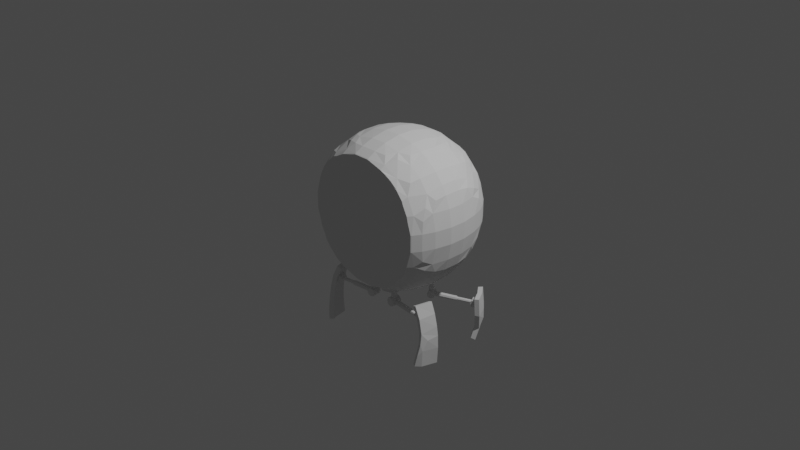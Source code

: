# Source: RobotLegAttempt1.blend  (saved by Blender 2.93.20; exported with 4.5.12 LTS)
import bpy
from mathutils import Matrix  # noqa: F401  (used for matrix-valued properties, if any)

bpy.ops.wm.read_factory_settings(use_empty=True)
scene = bpy.context.scene
scene.name = 'Scene'

# ---- collections
col_collection = bpy.data.collections.new('Collection'); scene.collection.children.link(col_collection)

# ---- world
world_world = bpy.data.worlds.new('World'); scene.world = world_world
world_world.use_nodes = True; world_world.node_tree.nodes.clear()
_N = world_world.node_tree.nodes; _L = world_world.node_tree.links
n0 = _N.new('ShaderNodeOutputWorld'); n0.name = 'World Output'; n0.location = (300, 300)
n1 = _N.new('ShaderNodeBackground'); n1.name = 'Background'; n1.location = (10, 300)
n1.inputs[0].default_value = (0.05088, 0.05088, 0.05088, 1.0)
_L.new(n1.outputs[0], n0.inputs[0])
n0.is_active_output = True
world_world.color = (0.05088, 0.05088, 0.05088)
world_world.use_sun_shadow = False
world_world.sun_shadow_jitter_overblur = 0.0

# ---- cameras
cam_camera = bpy.data.cameras.new('Camera')
cam_camera.clip_end = 100.0
cam_camera.ortho_scale = 7.314

# ---- lights
light_light = bpy.data.lights.new('Light', 'POINT')
light_light.transmission_factor = 0.0
light_light.energy = 1000.0
light_light.shadow_soft_size = 0.1
light_light.shadow_maximum_resolution = 0.006
light_light.use_absolute_resolution = True

# ---- meshes
me_cube_002 = bpy.data.meshes.new('Cube.002')
me_cube_002.from_pydata([(-1.0, -1.0, -1.0), (-1.0, -1.0, 1.0), (-1.0, 1.0, -1.0), (-1.0, 1.0, 1.0), (1.0, -1.0, -1.0), (1.0, -1.0, 1.0), (1.0, 1.0, -1.0), (1.0, 1.0, 1.0)], [], [(0, 1, 3, 2), (2, 3, 7, 6), (6, 7, 5, 4), (4, 5, 1, 0), (2, 6, 4, 0), (7, 3, 1, 5)])
_uv = me_cube_002.uv_layers.new(name='UVMap')
_uv.uv.foreach_set('vector', [0.375, 0.0, 0.625, 0.0, 0.625, 0.25, 0.375, 0.25, 0.375, 0.25, 0.625, 0.25, 0.625, 0.5, 0.375, 0.5, 0.375, 0.5, 0.625, 0.5, 0.625, 0.75, 0.375, 0.75, 0.375, 0.75, 0.625, 0.75, 0.625, 1.0, 0.375, 1.0, 0.125, 0.5, 0.375, 0.5, 0.375, 0.75, 0.125, 0.75, 0.625, 0.5, 0.875, 0.5, 0.875, 0.75, 0.625, 0.75])
me_cube_002.use_remesh_fix_poles = True
me_cube_002.use_remesh_preserve_attributes = False
me_cube_002.update()
me_cube_003 = bpy.data.meshes.new('Cube.003')
me_cube_003.from_pydata([(-0.7304, -0.3797, -0.07169), (-0.7405, -0.3991, 0.05084), (-0.7304, -0.2125, -0.2389), (-0.7496, -0.2715, -0.1307), (-0.7877, -0.27, 0.05084), (-0.7405, -0.09, -0.2583), (-0.7877, -0.09, -0.1292), (-0.8228, -0.09, 0.05084), (-0.5492, -0.3732, -0.4084), (-0.581, -0.4399, -0.2991), (-0.668, -0.4438, -0.1307), (-0.6876, -0.4891, 0.05084), (-0.5726, -0.27, -0.4317), (-0.668, -0.2715, -0.303), (-0.71, -0.3325, -0.1917), (-0.5976, -0.09, -0.4567), (-0.6876, -0.09, -0.3483), (-0.4399, -0.4399, -0.4402), (-0.4932, -0.4932, -0.3524), (-0.3797, -0.2125, -0.5896), (-0.4438, -0.2715, -0.5272), (-0.3991, -0.09, -0.5997), (-0.4891, -0.09, -0.5467), (-0.2125, -0.3797, -0.5896), (-0.2715, -0.4438, -0.5272), (-0.2715, -0.2715, -0.6088), (-0.3325, -0.3325, -0.5691), (-0.09, -0.3991, -0.5997), (-0.09, -0.4891, -0.5467), (-0.7405, -0.3991, 0.2308), (-0.7304, -0.3797, 0.3534), (-0.7877, -0.27, 0.2308), (-0.7496, -0.2715, 0.4124), (-0.7304, -0.2125, 0.5206), (-0.8228, -0.09, 0.2308), (-0.7877, -0.09, 0.4108), (-0.7405, -0.09, 0.5399), (-0.6876, -0.4891, 0.2308), (-0.668, -0.4438, 0.4124), (-0.581, -0.4399, 0.5808), (-0.5492, -0.3732, 0.6901), (-0.71, -0.3325, 0.4734), (-0.668, -0.2715, 0.5847), (-0.5726, -0.27, 0.7134), (-0.6876, -0.09, 0.6299), (-0.5976, -0.09, 0.7384), (-0.4932, -0.4932, 0.6341), (-0.4399, -0.4399, 0.7219), (-0.4438, -0.2715, 0.8089), (-0.3797, -0.2125, 0.8712), (-0.4891, -0.09, 0.8284), (-0.3991, -0.09, 0.8813), (-0.2715, -0.4438, 0.8089), (-0.2125, -0.3797, 0.8712), (-0.3325, -0.3325, 0.8508), (-0.2715, -0.2715, 0.8905), (-0.27, -0.09, 0.9285), (-0.09, -0.4891, 0.8284), (-0.09, -0.3991, 0.8813), (-0.09, -0.27, 0.9285), (-0.09, -0.09, 0.9637), (-0.7405, 0.09, -0.2583), (-0.7877, 0.09, -0.1292), (-0.8228, 0.09, 0.05084), (-0.7304, 0.2125, -0.2389), (-0.7496, 0.2715, -0.1307), (-0.7877, 0.27, 0.05084), (-0.7304, 0.3797, -0.0717), (-0.7405, 0.3991, 0.05084), (-0.5976, 0.09, -0.4567), (-0.6876, 0.09, -0.3483), (-0.5726, 0.27, -0.4317), (-0.668, 0.2715, -0.303), (-0.71, 0.3325, -0.1917), (-0.5492, 0.3732, -0.4084), (-0.581, 0.4399, -0.2991), (-0.668, 0.4438, -0.1307), (-0.6876, 0.4891, 0.05084), (-0.5492, 0.5492, -0.2324), (-0.5726, 0.5726, -0.1292), (-0.5976, 0.5976, 0.05084), (-0.3991, 0.09, -0.5997), (-0.4891, 0.09, -0.5467), (-0.3797, 0.2125, -0.5896), (-0.4438, 0.2715, -0.5272), (-0.4399, 0.4399, -0.4402), (-0.4932, 0.4932, -0.3524), (-0.3732, 0.5492, -0.4084), (-0.4399, 0.581, -0.2991), (-0.4438, 0.668, -0.1307), (-0.4891, 0.6876, 0.05084), (-0.3797, 0.7304, -0.07169), (-0.3991, 0.7405, 0.05084), (-0.2715, 0.2715, -0.6088), (-0.3325, 0.3325, -0.5691), (-0.2125, 0.3797, -0.5896), (-0.2715, 0.4438, -0.5272), (-0.27, 0.5726, -0.4317), (-0.2715, 0.668, -0.303), (-0.3325, 0.71, -0.1917), (-0.2125, 0.7304, -0.2389), (-0.2715, 0.7496, -0.1307), (-0.27, 0.7877, 0.05084), (-0.09, 0.3991, -0.5997), (-0.09, 0.4891, -0.5467), (-0.09, 0.5976, -0.4567), (-0.09, 0.6876, -0.3483), (-0.09, 0.7405, -0.2583), (-0.09, 0.7877, -0.1292), (-0.09, 0.8228, 0.05084), (-0.8228, 0.09, 0.2308), (-0.7877, 0.09, 0.4108), (-0.7405, 0.09, 0.5399), (-0.7877, 0.27, 0.2308), (-0.7496, 0.2715, 0.4124), (-0.7304, 0.2125, 0.5206), (-0.7405, 0.3991, 0.2308), (-0.7304, 0.3797, 0.3534), (-0.6876, 0.09, 0.6299), (-0.5976, 0.09, 0.7384), (-0.71, 0.3325, 0.4734), (-0.668, 0.2715, 0.5847), (-0.5726, 0.27, 0.7134), (-0.6876, 0.4891, 0.2308), (-0.668, 0.4438, 0.4124), (-0.581, 0.4399, 0.5808), (-0.5492, 0.3732, 0.6901), (-0.5976, 0.5976, 0.2308), (-0.5726, 0.5726, 0.4108), (-0.5492, 0.5492, 0.5141), (-0.4891, 0.09, 0.8284), (-0.3991, 0.09, 0.8813), (-0.4438, 0.2715, 0.8089), (-0.3797, 0.2125, 0.8712), (-0.4932, 0.4932, 0.6341), (-0.4399, 0.4399, 0.7219), (-0.4891, 0.6876, 0.2308), (-0.4438, 0.668, 0.4124), (-0.4399, 0.581, 0.5808), (-0.3732, 0.5492, 0.6901), (-0.3991, 0.7405, 0.2308), (-0.3797, 0.7304, 0.3534), (-0.27, 0.09, 0.9285), (-0.3325, 0.3325, 0.8508), (-0.2715, 0.2715, 0.8905), (-0.2715, 0.4438, 0.8089), (-0.2125, 0.3797, 0.8712), (-0.3325, 0.71, 0.4734), (-0.2715, 0.668, 0.5847), (-0.27, 0.5726, 0.7134), (-0.27, 0.7877, 0.2308), (-0.2715, 0.7496, 0.4124), (-0.2125, 0.7304, 0.5206), (-0.09, 0.09, 0.9637), (-0.09, 0.27, 0.9285), (-0.09, 0.4891, 0.8284), (-0.09, 0.3991, 0.8813), (-0.09, 0.6876, 0.6299), (-0.09, 0.5976, 0.7384), (-0.09, 0.8228, 0.2308), (-0.09, 0.7877, 0.4108), (-0.09, 0.7405, 0.5399), (0.09, -0.3991, -0.5997), (0.09, -0.4891, -0.5467), (0.2125, -0.3797, -0.5896), (0.2715, -0.4438, -0.5272), (0.2715, -0.2715, -0.6088), (0.3325, -0.3325, -0.5691), (0.4399, -0.4399, -0.4402), (0.4932, -0.4932, -0.3524), (0.3797, -0.2125, -0.5896), (0.4438, -0.2715, -0.5272), (0.3991, -0.09, -0.5997), (0.4891, -0.09, -0.5467), (0.5492, -0.3732, -0.4084), (0.581, -0.4399, -0.2991), (0.668, -0.4438, -0.1307), (0.6876, -0.4891, 0.05084), (0.5726, -0.27, -0.4317), (0.668, -0.2715, -0.303), (0.71, -0.3325, -0.1917), (0.5976, -0.09, -0.4567), (0.6876, -0.09, -0.3483), (0.7304, -0.3797, -0.0717), (0.7405, -0.3991, 0.05084), (0.7304, -0.2125, -0.2389), (0.7496, -0.2715, -0.1307), (0.7877, -0.27, 0.05084), (0.7405, -0.09, -0.2583), (0.7877, -0.09, -0.1292), (0.8228, -0.09, 0.05084), (0.09, -0.4891, 0.8284), (0.09, -0.3991, 0.8813), (0.09, -0.27, 0.9285), (0.09, -0.09, 0.9637), (0.2715, -0.4438, 0.8089), (0.2125, -0.3797, 0.8712), (0.3325, -0.3325, 0.8508), (0.2715, -0.2715, 0.8905), (0.27, -0.09, 0.9285), (0.4932, -0.4932, 0.6341), (0.4399, -0.4399, 0.7219), (0.4438, -0.2715, 0.8089), (0.3797, -0.2125, 0.8712), (0.4891, -0.09, 0.8284), (0.3991, -0.09, 0.8813), (0.6876, -0.4891, 0.2308), (0.668, -0.4438, 0.4124), (0.581, -0.4399, 0.5808), (0.5492, -0.3732, 0.6901), (0.71, -0.3325, 0.4734), (0.668, -0.2715, 0.5847), (0.5726, -0.27, 0.7134), (0.6876, -0.09, 0.6299), (0.5976, -0.09, 0.7384), (0.7405, -0.3991, 0.2308), (0.7304, -0.3797, 0.3534), (0.7877, -0.27, 0.2308), (0.7496, -0.2715, 0.4124), (0.7304, -0.2125, 0.5206), (0.8228, -0.09, 0.2308), (0.7877, -0.09, 0.4108), (0.7405, -0.09, 0.5399), (0.09, 0.3991, -0.5997), (0.09, 0.4891, -0.5467), (0.09, 0.5976, -0.4567), (0.09, 0.6876, -0.3483), (0.09, 0.7405, -0.2583), (0.09, 0.7877, -0.1292), (0.09, 0.8228, 0.05084), (0.2715, 0.2715, -0.6088), (0.3325, 0.3325, -0.5691), (0.2125, 0.3797, -0.5896), (0.2715, 0.4438, -0.5272), (0.27, 0.5726, -0.4317), (0.2715, 0.668, -0.303), (0.3325, 0.71, -0.1917), (0.2125, 0.7304, -0.2389), (0.2715, 0.7496, -0.1307), (0.27, 0.7877, 0.05084), (0.3991, 0.09, -0.5997), (0.4891, 0.09, -0.5467), (0.3797, 0.2125, -0.5896), (0.4438, 0.2715, -0.5272), (0.4399, 0.4399, -0.4402), (0.4932, 0.4932, -0.3524), (0.3732, 0.5492, -0.4084), (0.4399, 0.581, -0.2991), (0.4438, 0.668, -0.1307), (0.4891, 0.6876, 0.05084), (0.3797, 0.7304, -0.0717), (0.3991, 0.7405, 0.05084), (0.5976, 0.09, -0.4567), (0.6876, 0.09, -0.3483), (0.5726, 0.27, -0.4317), (0.668, 0.2715, -0.303), (0.71, 0.3325, -0.1917), (0.5492, 0.3732, -0.4084), (0.581, 0.4399, -0.2991), (0.668, 0.4438, -0.1307), (0.6876, 0.4891, 0.05084), (0.5492, 0.5492, -0.2324), (0.5726, 0.5726, -0.1292), (0.5976, 0.5976, 0.05084), (0.7405, 0.09, -0.2583), (0.7877, 0.09, -0.1292), (0.8228, 0.09, 0.05084), (0.7304, 0.2125, -0.2389), (0.7496, 0.2715, -0.1307), (0.7877, 0.27, 0.05084), (0.7304, 0.3797, -0.07169), (0.7405, 0.3991, 0.05084), (0.09, 0.09, 0.9637), (0.09, 0.27, 0.9285), (0.09, 0.4891, 0.8284), (0.09, 0.3991, 0.8813), (0.09, 0.6876, 0.6299), (0.09, 0.5976, 0.7384), (0.09, 0.8228, 0.2308), (0.09, 0.7877, 0.4108), (0.09, 0.7405, 0.5399), (0.27, 0.09, 0.9285), (0.3325, 0.3325, 0.8508), (0.2715, 0.2715, 0.8905), (0.2715, 0.4438, 0.8089), (0.2125, 0.3797, 0.8712), (0.3325, 0.71, 0.4734), (0.2715, 0.668, 0.5847), (0.27, 0.5726, 0.7134), (0.27, 0.7877, 0.2308), (0.2715, 0.7496, 0.4124), (0.2125, 0.7304, 0.5206), (0.4891, 0.09, 0.8284), (0.3991, 0.09, 0.8813), (0.4438, 0.2715, 0.8089), (0.3797, 0.2125, 0.8712), (0.4932, 0.4932, 0.6341), (0.4399, 0.4399, 0.7219), (0.4891, 0.6876, 0.2308), (0.4438, 0.668, 0.4124), (0.4399, 0.581, 0.5808), (0.3732, 0.5492, 0.6901), (0.3991, 0.7405, 0.2308), (0.3797, 0.7304, 0.3534), (0.6876, 0.09, 0.6299), (0.5976, 0.09, 0.7384), (0.71, 0.3325, 0.4734), (0.668, 0.2715, 0.5847), (0.5726, 0.27, 0.7134), (0.6876, 0.4891, 0.2308), (0.668, 0.4438, 0.4124), (0.581, 0.4399, 0.5808), (0.5492, 0.3732, 0.6901), (0.5976, 0.5976, 0.2308), (0.5726, 0.5726, 0.4108), (0.5492, 0.5492, 0.5141), (0.8228, 0.09, 0.2308), (0.7877, 0.09, 0.4108), (0.7405, 0.09, 0.5399), (0.7877, 0.27, 0.2308), (0.7496, 0.2715, 0.4124), (0.7304, 0.2125, 0.5206), (0.7405, 0.3991, 0.2308), (0.7304, 0.3797, 0.3534), (-0.5774, -0.4962, -0.227), (-0.5647, -0.4962, -0.2648), (0.2097, -0.4962, -0.5032), (0.09, -0.4962, -0.5408), (-0.6292, -0.4962, -0.1301), (0.3679, -0.4962, -0.4366), (0.4056, -0.4962, -0.4238), (-0.644, -0.4962, -0.06887), (0.2709, -0.4962, -0.4884), (-0.6817, -0.4962, 0.05084), (0.4914, -0.4962, -0.3506), (0.4869, -0.4962, -0.3553), (-0.4399, -0.4962, -0.384), (-0.4056, -0.4962, -0.4238), (-0.4914, -0.4962, -0.3506), (0.5248, -0.4962, -0.2991), (0.5647, -0.4962, -0.2648), (-0.4962, -0.4962, -0.346), (0.6292, -0.4962, -0.1301), (0.609, -0.4962, -0.1812), (-0.322, -0.4962, -0.4682), (-0.2709, -0.4962, -0.4884), (0.6817, -0.4962, 0.05084), (0.6778, -0.4962, 0.03557), (-0.1053, -0.4962, -0.537), (-0.09, -0.4962, -0.5409), (-0.09, -0.4962, 0.8225), (0.09, -0.4962, 0.8225), (-0.6817, -0.4962, 0.2308), (-0.6778, -0.4962, 0.2461), (0.1053, -0.4962, 0.8186), (-0.6292, -0.4962, 0.4117), (0.2709, -0.4962, 0.77), (-0.609, -0.4962, 0.4629), (0.4056, -0.4962, 0.7055), (0.4399, -0.4962, 0.6656), (-0.5647, -0.4962, 0.5464), (0.4914, -0.4962, 0.6323), (-0.5248, -0.4962, 0.5808), (0.322, -0.4962, 0.7499), (-0.4914, -0.4962, 0.6323), (-0.4869, -0.4962, 0.637), (-0.4056, -0.4962, 0.7055), (0.6817, -0.4962, 0.2308), (-0.3679, -0.4962, 0.7183), (0.6292, -0.4962, 0.4117), (0.644, -0.4962, 0.3505), (-0.2709, -0.4962, 0.77), (-0.2097, -0.4962, 0.7849), (0.5647, -0.4962, 0.5464), (0.5774, -0.4962, 0.5087), (0.4962, -0.4962, 0.6277), (-0.27, 0.09, -0.5074), (-0.09, 0.09, -0.472), (0.09, -0.3991, -0.5551), (0.09, -0.27, -0.5074), (0.2125, -0.3797, -0.5652), (0.27, -0.09, -0.5074), (0.3991, -0.09, -0.5551), (0.09, -0.09, -0.472), (0.09, 0.09, -0.472), (0.09, 0.27, -0.5074), (0.27, 0.09, -0.5074), (-0.2715, -0.2715, -0.5458), (-0.27, -0.09, -0.5074), (-0.09, -0.27, -0.5074), (-0.2715, 0.2715, -0.5458), (-0.2125, 0.3797, -0.5652), (0.2715, 0.2715, -0.5458), (0.09, 0.3991, -0.5551), (0.3991, 0.09, -0.5551), (-0.09, 0.27, -0.5074), (0.2715, -0.2715, -0.5458), (0.2125, 0.3797, -0.5652), (0.3797, 0.2125, -0.5652), (-0.3797, -0.2125, -0.5652), (-0.3991, -0.09, -0.5551), (-0.09, -0.09, -0.472), (-0.09, 0.3991, -0.5551), (0.3797, -0.2125, -0.5652), (-0.09, -0.3991, -0.5551), (-0.3991, 0.09, -0.5551), (-0.3797, 0.2125, -0.5652), (-0.2125, -0.3797, -0.5652), (0.6525, -0.3398, -0.7672), (0.589, -0.3356, -0.6381), (0.6896, -0.1624, -0.7507), (0.6381, -0.1578, -0.6328), (0.7206, -0.2883, -0.998), (0.6881, -0.3446, -0.9184), (0.7419, -0.1672, -0.9825), (0.7258, -0.1657, -0.8809), (0.6782, -0.39, -1.158), (0.7063, -0.3462, -1.107), (0.6913, -0.3626, -1.037), (0.7466, -0.1676, -1.12), (0.6588, -0.4077, -1.278), (0.695, -0.3437, -1.292), (0.7336, -0.1664, -1.302), (0.6069, -0.3279, -0.7838), (0.5451, -0.3237, -0.659), (0.6441, -0.1506, -0.7675), (0.5942, -0.1459, -0.6536), (0.6728, -0.2745, -1.003), (0.6409, -0.3309, -0.9279), (0.6933, -0.1565, -0.9878), (0.6784, -0.1543, -0.8919), (0.6353, -0.3645, -1.156), (0.6604, -0.3264, -1.107), (0.6465, -0.3408, -1.041), (0.6978, -0.157, -1.118), (0.6155, -0.3829, -1.275), (0.6483, -0.3261, -1.288), (0.685, -0.1554, -1.299), (-0.1437, -0.2216, -0.7836), (-0.1462, -0.203, -0.7913), (-0.1472, -0.1953, -0.8101), (-0.1462, -0.203, -0.8288), (-0.1437, -0.2216, -0.8366), (-0.1412, -0.2401, -0.8288), (-0.1402, -0.2478, -0.8101), (-0.1412, -0.2401, -0.7913), (-0.4115, -0.257, -0.7836), (-0.4139, -0.2384, -0.7913), (-0.4149, -0.2307, -0.8101), (-0.4139, -0.2384, -0.8288), (-0.4115, -0.257, -0.8366), (-0.409, -0.2755, -0.8288), (-0.408, -0.2832, -0.8101), (-0.409, -0.2755, -0.7913), (-0.4115, -0.257, -0.791), (-0.4132, -0.2436, -0.7966), (-0.414, -0.238, -0.8101), (-0.4132, -0.2436, -0.8236), (-0.4115, -0.257, -0.8291), (-0.4097, -0.2703, -0.8236), (-0.409, -0.2759, -0.8101), (-0.4097, -0.2703, -0.7966), (-0.5761, -0.2787, -0.791), (-0.5779, -0.2654, -0.7966), (-0.5786, -0.2598, -0.8101), (-0.5779, -0.2654, -0.8236), (-0.5761, -0.2787, -0.8291), (-0.5744, -0.2921, -0.8236), (-0.5736, -0.2976, -0.8101), (-0.5744, -0.2921, -0.7966), (-0.1498, -0.1749, -0.7619), (-0.1165, -0.1705, -0.7759), (-0.1027, -0.1687, -0.8095), (-0.1165, -0.1705, -0.8431), (-0.1498, -0.1749, -0.857), (-0.1832, -0.1793, -0.8431), (-0.197, -0.1811, -0.8095), (-0.1832, -0.1793, -0.7759), (-0.137, -0.2725, -0.7619), (-0.1036, -0.268, -0.7759), (-0.08982, -0.2662, -0.8095), (-0.1036, -0.268, -0.8431), (-0.137, -0.2725, -0.857), (-0.1703, -0.2769, -0.8431), (-0.1841, -0.2787, -0.8095), (-0.1703, -0.2769, -0.7759), (-0.6087, -0.2401, -0.7663), (-0.5784, -0.2361, -0.7789), (-0.5658, -0.2344, -0.8095), (-0.5784, -0.2361, -0.84), (-0.6087, -0.2401, -0.8527), (-0.639, -0.2441, -0.84), (-0.6515, -0.2457, -0.8095), (-0.639, -0.2441, -0.7789), (-0.597, -0.3287, -0.7663), (-0.5667, -0.3247, -0.7789), (-0.5541, -0.3231, -0.8095), (-0.5667, -0.3247, -0.84), (-0.597, -0.3287, -0.8527), (-0.6272, -0.3327, -0.84), (-0.6398, -0.3344, -0.8095), (-0.6272, -0.3327, -0.7789), (-0.1473, -0.1939, -0.8095), (-0.1491, -0.1807, -0.3095), (-0.1252, -0.1998, -0.8095), (-0.1171, -0.1893, -0.3095), (-0.1137, -0.2197, -0.8095), (-0.1005, -0.2179, -0.3095), (-0.1196, -0.2419, -0.8095), (-0.1091, -0.2499, -0.3095), (-0.1395, -0.2533, -0.8095), (-0.1377, -0.2665, -0.3095), (-0.1617, -0.2474, -0.8095), (-0.1697, -0.258, -0.3095), (-0.1732, -0.2275, -0.8095), (-0.1863, -0.2293, -0.3095), (-0.1672, -0.2054, -0.8095), (-0.1778, -0.1973, -0.3095), (-0.149, -0.1816, -0.5595), (-0.1176, -0.19, -0.5595), (-0.1014, -0.2181, -0.5595), (-0.1098, -0.2494, -0.5595), (-0.1379, -0.2656, -0.5595), (-0.1692, -0.2572, -0.5595), (-0.1854, -0.2292, -0.5595), (-0.177, -0.1978, -0.5595), (-0.1252, -0.1998, -0.5899), (-0.1137, -0.2197, -0.5899), (-0.1196, -0.2419, -0.5899), (-0.1395, -0.2533, -0.5899), (-0.1617, -0.2474, -0.5899), (-0.1732, -0.2275, -0.5899), (-0.1672, -0.2054, -0.5899), (-0.1473, -0.1939, -0.5899), (-0.6314, -0.3669, -0.7672), (-0.568, -0.3601, -0.6381), (-0.6758, -0.1912, -0.7507), (-0.6245, -0.1845, -0.6328), (-0.7015, -0.3182, -0.998), (-0.6667, -0.3731, -0.9184), (-0.7278, -0.1981, -0.9825), (-0.7118, -0.196, -0.8809), (-0.655, -0.4181, -1.158), (-0.6848, -0.3755, -1.107), (-0.6692, -0.3913, -1.037), (-0.7325, -0.1987, -1.12), (-0.6348, -0.435, -1.278), (-0.6736, -0.3725, -1.292), (-0.7196, -0.197, -1.302), (-0.5863, -0.3532, -0.7838), (-0.5247, -0.3464, -0.659), (-0.6308, -0.1775, -0.7675), (-0.5811, -0.1707, -0.6536), (-0.6543, -0.3025, -1.003), (-0.6202, -0.3575, -0.9279), (-0.6797, -0.1855, -0.9878), (-0.6649, -0.1826, -0.8919), (-0.6131, -0.3909, -1.156), (-0.6398, -0.3538, -1.107), (-0.6253, -0.3677, -1.041), (-0.6842, -0.1862, -1.118), (-0.5926, -0.4084, -1.275), (-0.6277, -0.353, -1.288), (-0.6714, -0.184, -1.299), (0.1554, -0.2144, -0.7784), (0.157, -0.1957, -0.7862), (0.1577, -0.188, -0.8049), (0.157, -0.1957, -0.8236), (0.1554, -0.2144, -0.8314), (0.1537, -0.233, -0.8236), (0.153, -0.2407, -0.8049), (0.1537, -0.233, -0.7862), (0.4243, -0.2387, -0.7784), (0.426, -0.22, -0.7862), (0.4267, -0.2123, -0.8049), (0.426, -0.22, -0.8236), (0.4243, -0.2387, -0.8314), (0.4227, -0.2573, -0.8236), (0.422, -0.265, -0.8049), (0.4227, -0.2573, -0.7862), (0.4243, -0.2387, -0.7858), (0.4256, -0.2252, -0.7914), (0.4261, -0.2197, -0.8049), (0.4256, -0.2252, -0.8184), (0.4243, -0.2387, -0.824), (0.4231, -0.2521, -0.8184), (0.4226, -0.2577, -0.8049), (0.4231, -0.2521, -0.7914), (0.5898, -0.2536, -0.7858), (0.591, -0.2402, -0.7914), (0.5915, -0.2346, -0.8049), (0.591, -0.2402, -0.8184), (0.5898, -0.2536, -0.824), (0.5886, -0.267, -0.8184), (0.5881, -0.2726, -0.8049), (0.5886, -0.267, -0.7914), (0.1599, -0.1641, -0.7536), (0.1241, -0.1609, -0.7684), (0.1093, -0.1596, -0.8043), (0.1241, -0.1609, -0.8402), (0.1599, -0.1641, -0.8551), (0.1956, -0.1674, -0.8402), (0.2104, -0.1687, -0.8043), (0.1956, -0.1674, -0.7684), (0.1504, -0.2688, -0.7536), (0.1147, -0.2656, -0.7684), (0.09984, -0.2642, -0.8043), (0.1147, -0.2656, -0.8402), (0.1504, -0.2688, -0.8551), (0.1862, -0.272, -0.8402), (0.201, -0.2734, -0.8043), (0.1862, -0.272, -0.7684), (0.6207, -0.2136, -0.7611), (0.5903, -0.2109, -0.7738), (0.5776, -0.2097, -0.8043), (0.5903, -0.2109, -0.8349), (0.6207, -0.2136, -0.8475), (0.6511, -0.2164, -0.8349), (0.6637, -0.2175, -0.8043), (0.6511, -0.2164, -0.7738), (0.6126, -0.3027, -0.7611), (0.5822, -0.3, -0.7738), (0.5696, -0.2988, -0.8043), (0.5822, -0.3, -0.8349), (0.6126, -0.3027, -0.8475), (0.6431, -0.3055, -0.8349), (0.6557, -0.3066, -0.8043), (0.6431, -0.3055, -0.7738), (0.1578, -0.1865, -0.8043), (0.159, -0.1733, -0.3043), (0.1359, -0.1934, -0.8043), (0.1274, -0.1832, -0.3043), (0.1253, -0.2137, -0.8043), (0.112, -0.2125, -0.3043), (0.1321, -0.2356, -0.8043), (0.1219, -0.2441, -0.3043), (0.1524, -0.2463, -0.8043), (0.1512, -0.2595, -0.3043), (0.1744, -0.2394, -0.8043), (0.1829, -0.2496, -0.3043), (0.185, -0.2191, -0.8043), (0.1983, -0.2203, -0.3043), (0.1782, -0.1972, -0.8043), (0.1884, -0.1887, -0.3043), (0.159, -0.1742, -0.5543), (0.128, -0.1839, -0.5543), (0.1129, -0.2126, -0.5543), (0.1226, -0.2435, -0.5543), (0.1513, -0.2586, -0.5543), (0.1823, -0.2489, -0.5543), (0.1973, -0.2202, -0.5543), (0.1877, -0.1893, -0.5543), (0.1359, -0.1934, -0.5847), (0.1253, -0.2137, -0.5847), (0.1321, -0.2356, -0.5847), (0.1524, -0.2463, -0.5847), (0.1744, -0.2394, -0.5847), (0.185, -0.2191, -0.5847), (0.1782, -0.1972, -0.5847), (0.1578, -0.1865, -0.5847), (-0.722, 0.4106, -1.289), (-0.7339, 0.4492, -1.163), (-0.7735, 0.4058, -0.9827), (-0.7515, 0.4135, -0.7961), (-0.7027, 0.5492, -1.083), (-0.7015, 0.5488, -0.9744), (-0.6822, 0.5362, -0.7924), (-0.6363, 0.5025, -1.329), (-0.6722, 0.5276, -1.222), (-0.5809, 0.6156, -1.289), (-0.6208, 0.6136, -1.164), (-0.5937, 0.667, -0.9837), (-0.5924, 0.6447, -0.797), (-0.682, 0.3848, -1.273), (-0.6918, 0.4245, -1.152), (-0.7285, 0.3839, -0.984), (-0.7075, 0.3904, -0.8013), (-0.6618, 0.5211, -1.077), (-0.6604, 0.5205, -0.9756), (-0.6412, 0.508, -0.7977), (-0.597, 0.4756, -1.313), (-0.6328, 0.5006, -1.207), (-0.5425, 0.5876, -1.274), (-0.5826, 0.5832, -1.153), (-0.5572, 0.6329, -0.985), (-0.5551, 0.6119, -0.8022), (-0.2329, 0.2535, -0.8407), (-0.2226, 0.2692, -0.8483), (-0.2171, 0.2751, -0.8669), (-0.2197, 0.2677, -0.8856), (-0.2287, 0.2513, -0.8935), (-0.239, 0.2356, -0.8859), (-0.2445, 0.2297, -0.8673), (-0.242, 0.2371, -0.8486), (-0.4632, 0.3925, -0.8648), (-0.453, 0.4082, -0.8724), (-0.4475, 0.4141, -0.891), (-0.45, 0.4067, -0.9097), (-0.459, 0.3903, -0.9176), (-0.4693, 0.3746, -0.91), (-0.4748, 0.3687, -0.8914), (-0.4723, 0.3761, -0.8727), (-0.4627, 0.3922, -0.8722), (-0.4553, 0.4035, -0.8777), (-0.4513, 0.4077, -0.8911), (-0.4531, 0.4024, -0.9045), (-0.4596, 0.3906, -0.9102), (-0.467, 0.3793, -0.9047), (-0.471, 0.3751, -0.8913), (-0.4692, 0.3804, -0.8778), (-0.6043, 0.4777, -0.887), (-0.5969, 0.489, -0.8925), (-0.593, 0.4932, -0.9059), (-0.5948, 0.4879, -0.9194), (-0.6013, 0.4761, -0.925), (-0.6087, 0.4648, -0.9195), (-0.6126, 0.4605, -0.9061), (-0.6108, 0.4659, -0.8927), (-0.2123, 0.2907, -0.8232), (-0.1852, 0.2744, -0.8331), (-0.172, 0.2667, -0.8624), (-0.1804, 0.272, -0.894), (-0.2054, 0.2872, -0.9093), (-0.2325, 0.3034, -0.8994), (-0.2457, 0.3112, -0.8701), (-0.2373, 0.3059, -0.8385), (-0.2585, 0.2141, -0.8238), (-0.2314, 0.1978, -0.8337), (-0.2182, 0.1901, -0.863), (-0.2265, 0.1953, -0.8945), (-0.2516, 0.2105, -0.9099), (-0.2787, 0.2268, -0.9), (-0.2919, 0.2345, -0.8707), (-0.2835, 0.2293, -0.8391), (-0.6075, 0.5291, -0.8645), (-0.5804, 0.5129, -0.8744), (-0.5672, 0.5051, -0.9037), (-0.5756, 0.5104, -0.9353), (-0.6006, 0.5256, -0.9506), (-0.6277, 0.5419, -0.9407), (-0.6409, 0.5496, -0.9114), (-0.6325, 0.5443, -0.8799), (-0.6537, 0.4525, -0.8651), (-0.6266, 0.4363, -0.875), (-0.6134, 0.4285, -0.9043), (-0.6217, 0.4338, -0.9359), (-0.6468, 0.449, -0.9512), (-0.6738, 0.4652, -0.9413), (-0.6871, 0.473, -0.912), (-0.6787, 0.4677, -0.8804), (-0.2166, 0.2715, -0.8387), (-0.2094, 0.2826, -0.3387), (-0.2036, 0.2526, -0.8387), (-0.1906, 0.2553, -0.3387), (-0.2077, 0.23, -0.8387), (-0.1965, 0.2228, -0.3387), (-0.2266, 0.2169, -0.8387), (-0.2238, 0.204, -0.3387), (-0.2492, 0.2211, -0.8387), (-0.2564, 0.2099, -0.3387), (-0.2622, 0.24, -0.8387), (-0.2752, 0.2372, -0.3387), (-0.2581, 0.2626, -0.8387), (-0.2692, 0.2698, -0.3387), (-0.2392, 0.2756, -0.8387), (-0.2419, 0.2886, -0.3387), (-0.2099, 0.2819, -0.5887), (-0.1914, 0.2552, -0.5887), (-0.1973, 0.2233, -0.5887), (-0.224, 0.2048, -0.5887), (-0.2559, 0.2107, -0.5887), (-0.2743, 0.2374, -0.5887), (-0.2685, 0.2693, -0.5887), (-0.2418, 0.2877, -0.5887), (-0.2036, 0.2526, -0.6191), (-0.2077, 0.23, -0.6191), (-0.2266, 0.2169, -0.6191), (-0.2492, 0.2211, -0.6191), (-0.2622, 0.24, -0.6191), (-0.2581, 0.2626, -0.6191), (-0.2392, 0.2756, -0.6191), (-0.2166, 0.2715, -0.6191)], [], [(3, 0, 1, 4), (5, 2, 3, 6), (6, 3, 4, 7), (10, 9, 325, 324, 328), (11, 10, 328, 331, 333), (1, 0, 10, 11), (12, 8, 9, 13), (13, 9, 10, 14), (3, 2, 13, 14), (14, 10, 0, 3), (15, 12, 13, 16), (16, 13, 2, 5), (338, 18, 17, 337, 336), (9, 8, 17, 18), (9, 18, 338, 341, 325), (20, 17, 8, 12), (21, 19, 20, 22), (22, 20, 12, 15), (17, 24, 345, 344, 337), (25, 23, 24, 26), (20, 19, 25, 26), (26, 24, 17, 20), (24, 23, 27, 28), (24, 28, 349, 348, 345), (25, 19, 399, 387), (81, 83, 406, 405), (4, 1, 29, 31), (31, 29, 30, 32), (7, 4, 31, 34), (34, 31, 32, 35), (35, 32, 33, 36), (37, 11, 333, 352), (29, 1, 11, 37), (38, 37, 352, 353, 355), (30, 29, 37, 38), (39, 38, 355, 357, 360), (32, 30, 38, 41), (41, 38, 39, 42), (33, 32, 41, 42), (42, 39, 40, 43), (36, 33, 42, 44), (44, 42, 43, 45), (46, 39, 360, 362, 364), (366, 47, 46, 364, 365), (40, 39, 46, 47), (43, 40, 47, 48), (45, 43, 48, 50), (50, 48, 49, 51), (371, 52, 47, 366, 368), (48, 47, 52, 54), (54, 52, 53, 55), (49, 48, 54, 55), (51, 49, 55, 56), (350, 57, 52, 371, 372), (53, 52, 57, 58), (55, 53, 58, 59), (56, 55, 59, 60), (61, 5, 6, 62), (62, 6, 7, 63), (64, 61, 62, 65), (65, 62, 63, 66), (67, 65, 66, 68), (69, 15, 16, 70), (70, 16, 5, 61), (71, 69, 70, 72), (72, 70, 61, 64), (73, 72, 64, 65), (74, 71, 72, 75), (75, 72, 73, 76), (76, 73, 65, 67), (77, 76, 67, 68), (78, 75, 76, 79), (79, 76, 77, 80), (81, 21, 22, 82), (82, 22, 15, 69), (83, 81, 82, 84), (84, 82, 69, 71), (85, 84, 71, 74), (86, 85, 74, 75), (87, 85, 86, 88), (88, 86, 75, 78), (89, 88, 78, 79), (90, 89, 79, 80), (91, 89, 90, 92), (170, 166, 396, 403), (93, 95, 391, 390), (94, 93, 83, 84), (95, 93, 94, 96), (96, 94, 84, 85), (97, 96, 85, 87), (98, 97, 87, 88), (99, 98, 88, 89), (100, 98, 99, 101), (101, 99, 89, 91), (102, 101, 91, 92), (19, 21, 400, 399), (166, 164, 380, 396), (240, 172, 382, 394), (104, 103, 95, 96), (105, 104, 96, 97), (106, 105, 97, 98), (107, 106, 98, 100), (108, 107, 100, 101), (109, 108, 101, 102), (63, 7, 34, 110), (110, 34, 35, 111), (111, 35, 36, 112), (66, 63, 110, 113), (113, 110, 111, 114), (114, 111, 112, 115), (68, 66, 113, 116), (116, 113, 114, 117), (112, 36, 44, 118), (118, 44, 45, 119), (121, 120, 114, 115), (115, 112, 118, 121), (121, 118, 119, 122), (123, 77, 68, 116), (124, 123, 116, 117), (117, 114, 120, 124), (124, 120, 121, 125), (125, 121, 122, 126), (80, 77, 123, 127), (127, 123, 124, 128), (128, 124, 125, 129), (119, 45, 50, 130), (130, 50, 51, 131), (122, 119, 130, 132), (132, 130, 131, 133), (135, 134, 125, 126), (126, 122, 132, 135), (136, 90, 80, 127), (137, 136, 127, 128), (138, 137, 128, 129), (129, 125, 134, 138), (138, 134, 135, 139), (92, 90, 136, 140), (140, 136, 137, 141), (131, 51, 56, 142), (144, 143, 132, 133), (133, 131, 142, 144), (135, 132, 143, 145), (145, 143, 144, 146), (148, 147, 137, 138), (149, 148, 138, 139), (139, 135, 145, 149), (150, 102, 92, 140), (151, 150, 140, 141), (141, 137, 147, 151), (151, 147, 148, 152), (142, 56, 60, 153), (144, 142, 153, 154), (156, 155, 145, 146), (146, 144, 154, 156), (158, 157, 148, 149), (149, 145, 155, 158), (159, 109, 102, 150), (160, 159, 150, 151), (161, 160, 151, 152), (152, 148, 157, 161), (28, 27, 162, 163), (349, 28, 163, 327), (164, 162, 378, 380), (21, 81, 405, 400), (163, 162, 164, 165), (326, 327, 163, 165, 332), (172, 170, 403, 382), (167, 165, 164, 166), (162, 27, 404, 378), (329, 332, 165, 168, 330), (335, 330, 168, 169, 334), (167, 166, 170, 171), (171, 168, 165, 167), (230, 242, 398, 392), (173, 171, 170, 172), (169, 168, 174, 175), (169, 175, 340, 339, 334), (175, 176, 342, 343, 340), (176, 177, 346, 347, 342), (178, 174, 168, 171), (179, 175, 174, 178), (180, 176, 175, 179), (181, 178, 171, 173), (182, 179, 178, 181), (177, 176, 183, 184), (180, 179, 185, 186), (186, 183, 176, 180), (187, 184, 183, 186), (188, 185, 179, 182), (189, 186, 185, 188), (190, 187, 186, 189), (351, 191, 57, 350), (58, 57, 191, 192), (59, 58, 192, 193), (60, 59, 193, 194), (356, 195, 191, 351, 354), (192, 191, 195, 196), (198, 196, 195, 197), (193, 192, 196, 198), (194, 193, 198, 199), (361, 200, 201, 358, 359), (358, 201, 195, 356, 363), (197, 195, 201, 202), (198, 197, 202, 203), (205, 203, 202, 204), (199, 198, 203, 205), (177, 206, 367, 346), (206, 207, 369, 370, 367), (207, 208, 373, 374, 369), (208, 200, 361, 375, 373), (201, 200, 208, 209), (211, 208, 207, 210), (212, 209, 208, 211), (202, 201, 209, 212), (214, 212, 211, 213), (204, 202, 212, 214), (206, 177, 184, 215), (207, 206, 215, 216), (217, 215, 184, 187), (218, 216, 215, 217), (210, 207, 216, 218), (211, 210, 218, 219), (220, 217, 187, 190), (221, 218, 217, 220), (222, 219, 218, 221), (213, 211, 219, 222), (95, 103, 402, 391), (83, 93, 390, 406), (27, 23, 407, 404), (224, 223, 103, 104), (225, 224, 104, 105), (226, 225, 105, 106), (227, 226, 106, 107), (228, 227, 107, 108), (229, 228, 108, 109), (103, 223, 393, 402), (223, 232, 397, 393), (23, 25, 387, 407), (233, 231, 230, 232), (233, 232, 223, 224), (234, 233, 224, 225), (235, 234, 225, 226), (237, 235, 226, 227), (238, 236, 235, 237), (238, 237, 227, 228), (239, 238, 228, 229), (232, 230, 392, 397), (241, 173, 172, 240), (242, 240, 394, 398), (243, 241, 240, 242), (243, 242, 230, 231), (244, 243, 231, 233), (246, 244, 233, 234), (247, 245, 244, 246), (247, 246, 234, 235), (248, 247, 235, 236), (250, 248, 236, 238), (251, 249, 248, 250), (251, 250, 238, 239), (252, 181, 173, 241), (253, 182, 181, 252), (254, 252, 241, 243), (255, 253, 252, 254), (257, 254, 243, 244), (258, 255, 254, 257), (258, 257, 244, 245), (259, 256, 255, 258), (261, 258, 245, 247), (262, 259, 258, 261), (262, 261, 247, 248), (263, 260, 259, 262), (263, 262, 248, 249), (264, 188, 182, 253), (265, 189, 188, 264), (266, 190, 189, 265), (267, 264, 253, 255), (268, 265, 264, 267), (268, 267, 255, 256), (269, 266, 265, 268), (270, 268, 256, 259), (271, 269, 268, 270), (271, 270, 259, 260), (153, 60, 194, 272), (154, 153, 272, 273), (275, 274, 155, 156), (156, 154, 273, 275), (277, 276, 157, 158), (158, 155, 274, 277), (278, 229, 109, 159), (279, 278, 159, 160), (280, 279, 160, 161), (161, 157, 276, 280), (272, 194, 199, 281), (273, 272, 281, 283), (285, 283, 282, 284), (285, 284, 274, 275), (275, 273, 283, 285), (288, 287, 276, 277), (277, 274, 284, 288), (289, 239, 229, 278), (290, 289, 278, 279), (291, 287, 286, 290), (291, 290, 279, 280), (280, 276, 287, 291), (293, 205, 204, 292), (281, 199, 205, 293), (295, 293, 292, 294), (295, 294, 282, 283), (283, 281, 293, 295), (284, 282, 294, 297), (300, 299, 286, 287), (301, 297, 296, 300), (301, 300, 287, 288), (288, 284, 297, 301), (302, 298, 249, 251), (302, 251, 239, 289), (303, 299, 298, 302), (303, 302, 289, 290), (290, 286, 299, 303), (305, 214, 213, 304), (292, 204, 214, 305), (308, 305, 304, 307), (294, 292, 305, 308), (311, 307, 306, 310), (312, 308, 307, 311), (312, 311, 296, 297), (297, 294, 308, 312), (313, 309, 260, 263), (313, 263, 249, 298), (314, 310, 309, 313), (314, 313, 298, 299), (315, 311, 310, 314), (315, 314, 299, 300), (300, 296, 311, 315), (316, 220, 190, 266), (317, 221, 220, 316), (318, 222, 221, 317), (304, 213, 222, 318), (319, 316, 266, 269), (320, 317, 316, 319), (321, 318, 317, 320), (321, 320, 306, 307), (307, 304, 318, 321), (322, 319, 269, 271), (322, 271, 260, 309), (323, 320, 319, 322), (323, 322, 309, 310), (310, 306, 320, 323), (375, 361, 359, 358, 363, 356, 354, 351, 350, 372, 371, 368, 366, 365, 364, 362, 360, 357, 355, 353, 352, 333, 331, 328, 324, 325, 341, 338, 336, 337, 344, 345, 348, 349, 327, 326, 332, 329, 330, 335, 334, 339, 340, 343, 342, 347, 346, 367, 370, 369, 374, 373), (388, 387, 399, 400), (389, 404, 407, 387), (401, 389, 387, 388), (376, 388, 400, 405), (390, 376, 405, 406), (377, 401, 388, 376), (395, 377, 376, 390), (402, 395, 390, 391), (379, 378, 404, 389), (383, 379, 389, 401), (396, 380, 378, 379), (381, 396, 379, 383), (382, 403, 396, 381), (384, 383, 401, 377), (385, 384, 377, 395), (393, 385, 395, 402), (386, 381, 383, 384), (392, 386, 384, 385), (397, 392, 385, 393), (394, 382, 381, 386), (398, 394, 386, 392), (410, 408, 409, 411), (414, 412, 413, 415), (415, 413, 408, 410), (413, 412, 417, 418), (419, 417, 412, 414), (421, 420, 416, 417), (422, 421, 417, 419), (417, 416, 418), (425, 426, 424, 423), (429, 430, 428, 427), (430, 425, 423, 428), (428, 433, 432, 427), (434, 429, 427, 432), (436, 432, 431, 435), (437, 434, 432, 436), (432, 433, 431), (422, 419, 434, 437), (409, 408, 423, 424), (408, 413, 428, 423), (413, 418, 433, 428), (420, 421, 436, 435), (411, 409, 424, 426), (414, 415, 430, 429), (419, 414, 429, 434), (421, 422, 437, 436), (410, 411, 426, 425), (415, 410, 425, 430), (416, 420, 435, 431), (418, 416, 431, 433), (438, 445, 444, 443, 442, 441, 440, 439), (451, 452, 460, 459), (444, 445, 453, 452), (442, 443, 451, 450), (440, 441, 449, 448), (438, 439, 447, 446), (445, 438, 446, 453), (443, 444, 452, 451), (441, 442, 450, 449), (439, 440, 448, 447), (454, 455, 463, 462), (449, 450, 458, 457), (447, 448, 456, 455), (452, 453, 461, 460), (450, 451, 459, 458), (448, 449, 457, 456), (446, 447, 455, 454), (453, 446, 454, 461), (462, 463, 464, 465, 466, 467, 468, 469), (461, 454, 462, 469), (459, 460, 468, 467), (457, 458, 466, 465), (455, 456, 464, 463), (460, 461, 469, 468), (458, 459, 467, 466), (456, 457, 465, 464), (470, 477, 476, 475, 474, 473, 472, 471), (478, 479, 480, 481, 482, 483, 484, 485), (471, 472, 480, 479), (476, 477, 485, 484), (474, 475, 483, 482), (472, 473, 481, 480), (470, 471, 479, 478), (477, 470, 478, 485), (475, 476, 484, 483), (473, 474, 482, 481), (486, 493, 492, 491, 490, 489, 488, 487), (494, 495, 496, 497, 498, 499, 500, 501), (487, 488, 496, 495), (492, 493, 501, 500), (490, 491, 499, 498), (488, 489, 497, 496), (486, 487, 495, 494), (493, 486, 494, 501), (491, 492, 500, 499), (489, 490, 498, 497), (518, 503, 505, 519), (519, 505, 507, 520), (520, 507, 509, 521), (521, 509, 511, 522), (522, 511, 513, 523), (523, 513, 515, 524), (505, 503, 517, 515, 513, 511, 509, 507), (524, 515, 517, 525), (525, 517, 503, 518), (502, 504, 506, 508, 510, 512, 514, 516), (532, 525, 518, 533), (531, 524, 525, 532), (530, 523, 524, 531), (529, 522, 523, 530), (528, 521, 522, 529), (527, 520, 521, 528), (526, 519, 520, 527), (533, 518, 519, 526), (502, 533, 526, 504), (504, 526, 527, 506), (506, 527, 528, 508), (508, 528, 529, 510), (510, 529, 530, 512), (512, 530, 531, 514), (514, 531, 532, 516), (516, 532, 533, 502), (536, 534, 535, 537), (540, 538, 539, 541), (541, 539, 534, 536), (539, 538, 543, 544), (545, 543, 538, 540), (547, 546, 542, 543), (548, 547, 543, 545), (543, 542, 544), (551, 552, 550, 549), (555, 556, 554, 553), (556, 551, 549, 554), (554, 559, 558, 553), (560, 555, 553, 558), (562, 558, 557, 561), (563, 560, 558, 562), (558, 559, 557), (548, 545, 560, 563), (535, 534, 549, 550), (534, 539, 554, 549), (539, 544, 559, 554), (546, 547, 562, 561), (537, 535, 550, 552), (540, 541, 556, 555), (545, 540, 555, 560), (547, 548, 563, 562), (536, 537, 552, 551), (541, 536, 551, 556), (542, 546, 561, 557), (544, 542, 557, 559), (564, 571, 570, 569, 568, 567, 566, 565), (577, 578, 586, 585), (570, 571, 579, 578), (568, 569, 577, 576), (566, 567, 575, 574), (564, 565, 573, 572), (571, 564, 572, 579), (569, 570, 578, 577), (567, 568, 576, 575), (565, 566, 574, 573), (580, 581, 589, 588), (575, 576, 584, 583), (573, 574, 582, 581), (578, 579, 587, 586), (576, 577, 585, 584), (574, 575, 583, 582), (572, 573, 581, 580), (579, 572, 580, 587), (588, 589, 590, 591, 592, 593, 594, 595), (587, 580, 588, 595), (585, 586, 594, 593), (583, 584, 592, 591), (581, 582, 590, 589), (586, 587, 595, 594), (584, 585, 593, 592), (582, 583, 591, 590), (596, 603, 602, 601, 600, 599, 598, 597), (604, 605, 606, 607, 608, 609, 610, 611), (597, 598, 606, 605), (602, 603, 611, 610), (600, 601, 609, 608), (598, 599, 607, 606), (596, 597, 605, 604), (603, 596, 604, 611), (601, 602, 610, 609), (599, 600, 608, 607), (612, 619, 618, 617, 616, 615, 614, 613), (620, 621, 622, 623, 624, 625, 626, 627), (613, 614, 622, 621), (618, 619, 627, 626), (616, 617, 625, 624), (614, 615, 623, 622), (612, 613, 621, 620), (619, 612, 620, 627), (617, 618, 626, 625), (615, 616, 624, 623), (644, 629, 631, 645), (645, 631, 633, 646), (646, 633, 635, 647), (647, 635, 637, 648), (648, 637, 639, 649), (649, 639, 641, 650), (631, 629, 643, 641, 639, 637, 635, 633), (650, 641, 643, 651), (651, 643, 629, 644), (628, 630, 632, 634, 636, 638, 640, 642), (658, 651, 644, 659), (657, 650, 651, 658), (656, 649, 650, 657), (655, 648, 649, 656), (654, 647, 648, 655), (653, 646, 647, 654), (652, 645, 646, 653), (659, 644, 645, 652), (628, 659, 652, 630), (630, 652, 653, 632), (632, 653, 654, 634), (634, 654, 655, 636), (636, 655, 656, 638), (638, 656, 657, 640), (640, 657, 658, 642), (642, 658, 659, 628), (664, 661, 662, 665), (665, 662, 663, 666), (668, 667, 660, 661), (669, 667, 668, 670), (670, 668, 661, 664), (671, 670, 664, 665), (672, 671, 665, 666), (677, 678, 675, 674), (678, 679, 676, 675), (681, 674, 673, 680), (682, 683, 681, 680), (683, 677, 674, 681), (684, 678, 677, 683), (685, 679, 678, 684), (666, 663, 676, 679), (667, 669, 682, 680), (669, 670, 683, 682), (670, 671, 684, 683), (672, 666, 679, 685), (671, 672, 685, 684), (661, 660, 673, 674), (660, 667, 680, 673), (662, 661, 674, 675), (663, 662, 675, 676), (686, 693, 692, 691, 690, 689, 688, 687), (699, 700, 708, 707), (692, 693, 701, 700), (690, 691, 699, 698), (688, 689, 697, 696), (686, 687, 695, 694), (693, 686, 694, 701), (691, 692, 700, 699), (689, 690, 698, 697), (687, 688, 696, 695), (702, 703, 711, 710), (697, 698, 706, 705), (695, 696, 704, 703), (700, 701, 709, 708), (698, 699, 707, 706), (696, 697, 705, 704), (694, 695, 703, 702), (701, 694, 702, 709), (710, 711, 712, 713, 714, 715, 716, 717), (709, 702, 710, 717), (707, 708, 716, 715), (705, 706, 714, 713), (703, 704, 712, 711), (708, 709, 717, 716), (706, 707, 715, 714), (704, 705, 713, 712), (718, 725, 724, 723, 722, 721, 720, 719), (726, 727, 728, 729, 730, 731, 732, 733), (719, 720, 728, 727), (724, 725, 733, 732), (722, 723, 731, 730), (720, 721, 729, 728), (718, 719, 727, 726), (725, 718, 726, 733), (723, 724, 732, 731), (721, 722, 730, 729), (734, 741, 740, 739, 738, 737, 736, 735), (742, 743, 744, 745, 746, 747, 748, 749), (735, 736, 744, 743), (740, 741, 749, 748), (738, 739, 747, 746), (736, 737, 745, 744), (734, 735, 743, 742), (741, 734, 742, 749), (739, 740, 748, 747), (737, 738, 746, 745), (766, 751, 753, 767), (767, 753, 755, 768), (768, 755, 757, 769), (769, 757, 759, 770), (770, 759, 761, 771), (771, 761, 763, 772), (753, 751, 765, 763, 761, 759, 757, 755), (772, 763, 765, 773), (773, 765, 751, 766), (750, 752, 754, 756, 758, 760, 762, 764), (780, 773, 766, 781), (779, 772, 773, 780), (778, 771, 772, 779), (777, 770, 771, 778), (776, 769, 770, 777), (775, 768, 769, 776), (774, 767, 768, 775), (781, 766, 767, 774), (750, 781, 774, 752), (752, 774, 775, 754), (754, 775, 776, 756), (756, 776, 777, 758), (758, 777, 778, 760), (760, 778, 779, 762), (762, 779, 780, 764), (764, 780, 781, 750)])
_uv = me_cube_003.uv_layers.new(name='UVMap')
_uv.uv.foreach_set('vector', [0.0, 0.0, 0.0, 0.0, 0.0, 0.0, 0.0, 0.0, 0.0, 0.0, 0.0, 0.0, 0.0, 0.0, 0.0, 0.0, 0.0, 0.0, 0.0, 0.0, 0.0, 0.0, 0.0, 0.0, 0.0, 0.0, 0.0, 0.0, 0.0, 0.0, 0.0, 0.0, 0.0, 0.0, 0.0, 0.0, 0.0, 0.0, 0.0, 0.0, 0.0, 0.0, 0.0, 0.0, 0.0, 0.0, 0.0, 0.0, 0.0, 0.0, 0.0, 0.0, 0.0, 0.0, 0.0, 0.0, 0.0, 0.0, 0.0, 0.0, 0.0, 0.0, 0.0, 0.0, 0.0, 0.0, 0.0, 0.0, 0.0, 0.0, 0.0, 0.0, 0.0, 0.0, 0.0, 0.0, 0.0, 0.0, 0.0, 0.0, 0.0, 0.0, 0.0, 0.0, 0.0, 0.0, 0.0, 0.0, 0.0, 0.0, 0.0, 0.0, 0.0, 0.0, 0.0, 0.0, 0.0, 0.0, 0.0, 0.0, 0.0, 0.0, 0.0, 0.0, 0.0, 0.0, 0.0, 0.0, 0.0, 0.0, 0.0, 0.0, 0.0, 0.0, 0.0, 0.0, 0.0, 0.0, 0.0, 0.0, 0.0, 0.0, 0.0, 0.0, 0.0, 0.0, 0.0, 0.0, 0.0, 0.0, 0.0, 0.0, 0.0, 0.0, 0.0, 0.0, 0.0, 0.0, 0.0, 0.0, 0.0, 0.0, 0.0, 0.0, 0.0, 0.0, 0.0, 0.0, 0.0, 0.0, 0.0, 0.0, 0.0, 0.0, 0.0, 0.0, 0.0, 0.0, 0.0, 0.0, 0.0, 0.0, 0.0, 0.0, 0.0, 0.0, 0.0, 0.0, 0.0, 0.0, 0.0, 0.0, 0.0, 0.0, 0.0, 0.0, 0.0, 0.0, 0.0, 0.0, 0.0, 0.0, 0.0, 0.0, 0.0, 0.0, 0.0, 0.0, 0.0, 0.0, 0.0, 0.0, 0.0, 0.0, 0.0, 0.0, 0.0, 0.0, 0.0, 0.0, 0.0, 0.0, 0.0, 0.0, 0.0, 0.0, 0.0, 0.0, 0.0, 0.0, 0.0, 0.0, 0.0, 0.0, 0.0, 0.0, 0.0, 0.0, 0.0, 0.0, 0.0, 0.0, 0.0, 0.0, 0.0, 0.0, 0.0, 0.0, 0.0, 0.0, 0.0, 0.0, 0.0, 0.0, 0.0, 0.0, 0.0, 0.0, 0.0, 0.0, 0.0, 0.0, 0.0, 0.0, 0.0, 0.0, 0.0, 0.0, 0.0, 0.0, 0.0, 0.0, 0.0, 0.0, 0.0, 0.0, 0.0, 0.0, 0.0, 0.0, 0.0, 0.0, 0.0, 0.0, 0.0, 0.0, 0.0, 0.0, 0.0, 0.0, 0.0, 0.0, 0.0, 0.0, 0.0, 0.0, 0.0, 0.0, 0.0, 0.0, 0.0, 0.0, 0.0, 0.0, 0.0, 0.0, 0.0, 0.0, 0.0, 0.0, 0.0, 0.0, 0.0, 0.0, 0.0, 0.0, 0.0, 0.0, 0.0, 0.0, 0.0, 0.0, 0.0, 0.0, 0.0, 0.0, 0.0, 0.0, 0.0, 0.0, 0.0, 0.0, 0.0, 0.0, 0.0, 0.0, 0.0, 0.0, 0.0, 0.0, 0.0, 0.0, 0.0, 0.0, 0.0, 0.0, 0.0, 0.0, 0.0, 0.0, 0.0, 0.0, 0.0, 0.0, 0.0, 0.0, 0.0, 0.0, 0.0, 0.0, 0.0, 0.0, 0.0, 0.0, 0.0, 0.0, 0.0, 0.0, 0.0, 0.0, 0.0, 0.0, 0.0, 0.0, 0.0, 0.0, 0.0, 0.0, 0.0, 0.0, 0.0, 0.0, 0.0, 0.0, 0.0, 0.0, 0.0, 0.0, 0.0, 0.0, 0.0, 0.0, 0.0, 0.0, 0.0, 0.0, 0.0, 0.0, 0.0, 0.0, 0.0, 0.0, 0.0, 0.0, 0.0, 0.0, 0.0, 0.0, 0.0, 0.0, 0.0, 0.0, 0.0, 0.0, 0.0, 0.0, 0.0, 0.0, 0.0, 0.0, 0.0, 0.0, 0.0, 0.0, 0.0, 0.0, 0.0, 0.0, 0.0, 0.0, 0.0, 0.0, 0.0, 0.0, 0.0, 0.0, 0.0, 0.0, 0.0, 0.0, 0.0, 0.0, 0.0, 0.0, 0.0, 0.0, 0.0, 0.0, 0.0, 0.0, 0.0, 0.0, 0.0, 0.0, 0.0, 0.0, 0.0, 0.0, 0.0, 0.0, 0.0, 0.0, 0.0, 0.0, 0.0, 0.0, 0.0, 0.0, 0.0, 0.0, 0.0, 0.0, 0.0, 0.0, 0.0, 0.0, 0.0, 0.0, 0.0, 0.0, 0.0, 0.0, 0.0, 0.0, 0.0, 0.0, 0.0, 0.0, 0.0, 0.0, 0.0, 0.0, 0.0, 0.0, 0.0, 0.0, 0.0, 0.0, 0.0, 0.0, 0.0, 0.0, 0.0, 0.0, 0.0, 0.0, 0.0, 0.0, 0.0, 0.0, 0.0, 0.0, 0.0, 0.0, 0.0, 0.0, 0.0, 0.0, 0.0, 0.0, 0.0, 0.0, 0.0, 0.0, 0.0, 0.0, 0.0, 0.0, 0.0, 0.0, 0.0, 0.0, 0.0, 0.0, 0.0, 0.0, 0.0, 0.0, 0.0, 0.0, 0.0, 0.0, 0.0, 0.0, 0.0, 0.0, 0.0, 0.0, 0.0, 0.0, 0.0, 0.0, 0.0, 0.0, 0.0, 0.0, 0.0, 0.0, 0.0, 0.0, 0.0, 0.0, 0.0, 0.0, 0.0, 0.0, 0.0, 0.0, 0.0, 0.0, 0.0, 0.0, 0.0, 0.0, 0.0, 0.0, 0.0, 0.0, 0.0, 0.0, 0.0, 0.0, 0.0, 0.0, 0.0, 0.0, 0.0, 0.0, 0.0, 0.0, 0.0, 0.0, 0.0, 0.0, 0.0, 0.0, 0.0, 0.0, 0.0, 0.0, 0.0, 0.0, 0.0, 0.0, 0.0, 0.0, 0.0, 0.0, 0.0, 0.0, 0.0, 0.0, 0.0, 0.0, 0.0, 0.0, 0.0, 0.0, 0.0, 0.0, 0.0, 0.0, 0.0, 0.0, 0.0, 0.0, 0.0, 0.0, 0.0, 0.0, 0.0, 0.0, 0.0, 0.0, 0.0, 0.0, 0.0, 0.0, 0.0, 0.0, 0.0, 0.0, 0.0, 0.0, 0.0, 0.0, 0.0, 0.0, 0.0, 0.0, 0.0, 0.0, 0.0, 0.0, 0.0, 0.0, 0.0, 0.0, 0.0, 0.0, 0.0, 0.0, 0.0, 0.0, 0.0, 0.0, 0.0, 0.0, 0.0, 0.0, 0.0, 0.0, 0.0, 0.0, 0.0, 0.0, 0.0, 0.0, 0.0, 0.0, 0.0, 0.0, 0.0, 0.0, 0.0, 0.0, 0.0, 0.0, 0.0, 0.0, 0.0, 0.0, 0.0, 0.0, 0.0, 0.0, 0.0, 0.0, 0.0, 0.0, 0.0, 0.0, 0.0, 0.0, 0.0, 0.0, 0.0, 0.0, 0.0, 0.0, 0.0, 0.0, 0.0, 0.0, 0.0, 0.0, 0.0, 0.0, 0.0, 0.0, 0.0, 0.0, 0.0, 0.0, 0.0, 0.0, 0.0, 0.0, 0.0, 0.0, 0.0, 0.0, 0.0, 0.0, 0.0, 0.0, 0.0, 0.0, 0.0, 0.0, 0.0, 0.0, 0.0, 0.0, 0.0, 0.0, 0.0, 0.0, 0.0, 0.0, 0.0, 0.0, 0.0, 0.0, 0.0, 0.0, 0.0, 0.0, 0.0, 0.0, 0.0, 0.0, 0.0, 0.0, 0.0, 0.0, 0.0, 0.0, 0.0, 0.0, 0.0, 0.0, 0.0, 0.0, 0.0, 0.0, 0.0, 0.0, 0.0, 0.0, 0.0, 0.0, 0.0, 0.0, 0.0, 0.0, 0.0, 0.0, 0.0, 0.0, 0.0, 0.0, 0.0, 0.0, 0.0, 0.0, 0.0, 0.0, 0.0, 0.0, 0.0, 0.0, 0.0, 0.0, 0.0, 0.0, 0.0, 0.0, 0.0, 0.0, 0.0, 0.0, 0.0, 0.0, 0.0, 0.0, 0.0, 0.0, 0.0, 0.0, 0.0, 0.0, 0.0, 0.0, 0.0, 0.0, 0.0, 0.0, 0.0, 0.0, 0.0, 0.0, 0.0, 0.0, 0.0, 0.0, 0.0, 0.0, 0.0, 0.0, 0.0, 0.0, 0.0, 0.0, 0.0, 0.0, 0.0, 0.0, 0.0, 0.0, 0.0, 0.0, 0.0, 0.0, 0.0, 0.0, 0.0, 0.0, 0.0, 0.0, 0.0, 0.0, 0.0, 0.0, 0.0, 0.0, 0.0, 0.0, 0.0, 0.0, 0.0, 0.0, 0.0, 0.0, 0.0, 0.0, 0.0, 0.0, 0.0, 0.0, 0.0, 0.0, 0.0, 0.0, 0.0, 0.0, 0.0, 0.0, 0.0, 0.0, 0.0, 0.0, 0.0, 0.0, 0.0, 0.0, 0.0, 0.0, 0.0, 0.0, 0.0, 0.0, 0.0, 0.0, 0.0, 0.0, 0.0, 0.0, 0.0, 0.0, 0.0, 0.0, 0.0, 0.0, 0.0, 0.0, 0.0, 0.0, 0.0, 0.0, 0.0, 0.0, 0.0, 0.0, 0.0, 0.0, 0.0, 0.0, 0.0, 0.0, 0.0, 0.0, 0.0, 0.0, 0.0, 0.0, 0.0, 0.0, 0.0, 0.0, 0.0, 0.0, 0.0, 0.0, 0.0, 0.0, 0.0, 0.0, 0.0, 0.0, 0.0, 0.0, 0.0, 0.0, 0.0, 0.0, 0.0, 0.0, 0.0, 0.0, 0.0, 0.0, 0.0, 0.0, 0.0, 0.0, 0.0, 0.0, 0.0, 0.0, 0.0, 0.0, 0.0, 0.0, 0.0, 0.0, 0.0, 0.0, 0.0, 0.0, 0.0, 0.0, 0.0, 0.0, 0.0, 0.0, 0.0, 0.0, 0.0, 0.0, 0.0, 0.0, 0.0, 0.0, 0.0, 0.0, 0.0, 0.0, 0.0, 0.0, 0.0, 0.0, 0.0, 0.0, 0.0, 0.0, 0.0, 0.0, 0.0, 0.0, 0.0, 0.0, 0.0, 0.0, 0.0, 0.0, 0.0, 0.0, 0.0, 0.0, 0.0, 0.0, 0.0, 0.0, 0.0, 0.0, 0.0, 0.0, 0.0, 0.0, 0.0, 0.0, 0.0, 0.0, 0.0, 0.0, 0.0, 0.0, 0.0, 0.0, 0.0, 0.0, 0.0, 0.0, 0.0, 0.0, 0.0, 0.0, 0.0, 0.0, 0.0, 0.0, 0.0, 0.0, 0.0, 0.0, 0.0, 0.0, 0.0, 0.0, 0.0, 0.0, 0.0, 0.0, 0.0, 0.0, 0.0, 0.0, 0.0, 0.0, 0.0, 0.0, 0.0, 0.0, 0.0, 0.0, 0.0, 0.0, 0.0, 0.0, 0.0, 0.0, 0.0, 0.0, 0.0, 0.0, 0.0, 0.0, 0.0, 0.0, 0.0, 0.0, 0.0, 0.0, 0.0, 0.0, 0.0, 0.0, 0.0, 0.0, 0.0, 0.0, 0.0, 0.0, 0.0, 0.0, 0.0, 0.0, 0.0, 0.0, 0.0, 0.0, 0.0, 0.0, 0.0, 0.0, 0.0, 0.0, 0.0, 0.0, 0.0, 0.0, 0.0, 0.0, 0.0, 0.0, 0.0, 0.0, 0.0, 0.0, 0.0, 0.0, 0.0, 0.0, 0.0, 0.0, 0.0, 0.0, 0.0, 0.0, 0.0, 0.0, 0.0, 0.0, 0.0, 0.0, 0.0, 0.0, 0.0, 0.0, 0.0, 0.0, 0.0, 0.0, 0.0, 0.0, 0.0, 0.0, 0.0, 0.0, 0.0, 0.0, 0.0, 0.0, 0.0, 0.0, 0.0, 0.0, 0.0, 0.0, 0.0, 0.0, 0.0, 0.0, 0.0, 0.0, 0.0, 0.0, 0.0, 0.0, 0.0, 0.0, 0.0, 0.0, 0.0, 0.0, 0.0, 0.0, 0.0, 0.0, 0.0, 0.0, 0.0, 0.0, 0.0, 0.0, 0.0, 0.0, 0.0, 0.0, 0.0, 0.0, 0.0, 0.0, 0.0, 0.0, 0.0, 0.0, 0.0, 0.0, 0.0, 0.0, 0.0, 0.0, 0.0, 0.0, 0.0, 0.0, 0.0, 0.0, 0.0, 0.0, 0.0, 0.0, 0.0, 0.0, 0.0, 0.0, 0.0, 0.0, 0.0, 0.0, 0.0, 0.0, 0.0, 0.0, 0.0, 0.0, 0.0, 0.0, 0.0, 0.0, 0.0, 0.0, 0.0, 0.0, 0.0, 0.0, 0.0, 0.0, 0.0, 0.0, 0.0, 0.0, 0.0, 0.0, 0.0, 0.0, 0.0, 0.0, 0.0, 0.0, 0.0, 0.0, 0.0, 0.0, 0.0, 0.0, 0.0, 0.0, 0.0, 0.0, 0.0, 0.0, 0.0, 0.0, 0.0, 0.0, 0.0, 0.0, 0.0, 0.0, 0.0, 0.0, 0.0, 0.0, 0.0, 0.0, 0.0, 0.0, 0.0, 0.0, 0.0, 0.0, 0.0, 0.0, 0.0, 0.0, 0.0, 0.0, 0.0, 0.0, 0.0, 0.0, 0.0, 0.0, 0.0, 0.0, 0.0, 0.0, 0.0, 0.0, 0.0, 0.0, 0.0, 0.0, 0.0, 0.0, 0.0, 0.0, 0.0, 0.0, 0.0, 0.0, 0.0, 0.0, 0.0, 0.0, 0.0, 0.0, 0.0, 0.0, 0.0, 0.0, 0.0, 0.0, 0.0, 0.0, 0.0, 0.0, 0.0, 0.0, 0.0, 0.0, 0.0, 0.0, 0.0, 0.0, 0.0, 0.0, 0.0, 0.0, 0.0, 0.0, 0.0, 0.0, 0.0, 0.0, 0.0, 0.0, 0.0, 0.0, 0.0, 0.0, 0.0, 0.0, 0.0, 0.0, 0.0, 0.0, 0.0, 0.0, 0.0, 0.0, 0.0, 0.0, 0.0, 0.0, 0.0, 0.0, 0.0, 0.0, 0.0, 0.0, 0.0, 0.0, 0.0, 0.0, 0.0, 0.0, 0.0, 0.0, 0.0, 0.0, 0.0, 0.0, 0.0, 0.0, 0.0, 0.0, 0.0, 0.0, 0.0, 0.0, 0.0, 0.0, 0.0, 0.0, 0.0, 0.0, 0.0, 0.0, 0.0, 0.0, 0.0, 0.0, 0.0, 0.0, 0.0, 0.0, 0.0, 0.0, 0.0, 0.0, 0.0, 0.0, 0.0, 0.0, 0.0, 0.0, 0.0, 0.0, 0.0, 0.0, 0.0, 0.0, 0.0, 0.0, 0.0, 0.0, 0.0, 0.0, 0.0, 0.0, 0.0, 0.0, 0.0, 0.0, 0.0, 0.0, 0.0, 0.0, 0.0, 0.0, 0.0, 0.0, 0.0, 0.0, 0.0, 0.0, 0.0, 0.0, 0.0, 0.0, 0.0, 0.0, 0.0, 0.0, 0.0, 0.0, 0.0, 0.0, 0.0, 0.0, 0.0, 0.0, 0.0, 0.0, 0.0, 0.0, 0.0, 0.0, 0.0, 0.0, 0.0, 0.0, 0.0, 0.0, 0.0, 0.0, 0.0, 0.0, 0.0, 0.0, 0.0, 0.0, 0.0, 0.0, 0.0, 0.0, 0.0, 0.0, 0.0, 0.0, 0.0, 0.0, 0.0, 0.0, 0.0, 0.0, 0.0, 0.0, 0.0, 0.0, 0.0, 0.0, 0.0, 0.0, 0.0, 0.0, 0.0, 0.0, 0.0, 0.0, 0.0, 0.0, 0.0, 0.0, 0.0, 0.0, 0.0, 0.0, 0.0, 0.0, 0.0, 0.0, 0.0, 0.0, 0.0, 0.0, 0.0, 0.0, 0.0, 0.0, 0.0, 0.0, 0.0, 0.0, 0.0, 0.0, 0.0, 0.0, 0.0, 0.0, 0.0, 0.0, 0.0, 0.0, 0.0, 0.0, 0.0, 0.0, 0.0, 0.0, 0.0, 0.0, 0.0, 0.0, 0.0, 0.0, 0.0, 0.0, 0.0, 0.0, 0.0, 0.0, 0.0, 0.0, 0.0, 0.0, 0.0, 0.0, 0.0, 0.0, 0.0, 0.0, 0.0, 0.0, 0.0, 0.0, 0.0, 0.0, 0.0, 0.0, 0.0, 0.0, 0.0, 0.0, 0.0, 0.0, 0.0, 0.0, 0.0, 0.0, 0.0, 0.0, 0.0, 0.0, 0.0, 0.0, 0.0, 0.0, 0.0, 0.0, 0.0, 0.0, 0.0, 0.0, 0.0, 0.0, 0.0, 0.0, 0.0, 0.0, 0.0, 0.0, 0.0, 0.0, 0.0, 0.0, 0.0, 0.0, 0.0, 0.0, 0.0, 0.0, 0.0, 0.0, 0.0, 0.0, 0.0, 0.0, 0.0, 0.0, 0.0, 0.0, 0.0, 0.0, 0.0, 0.0, 0.0, 0.0, 0.0, 0.0, 0.0, 0.0, 0.0, 0.0, 0.0, 0.0, 0.0, 0.0, 0.0, 0.0, 0.0, 0.0, 0.0, 0.0, 0.0, 0.0, 0.0, 0.0, 0.0, 0.0, 0.0, 0.0, 0.0, 0.0, 0.0, 0.0, 0.0, 0.0, 0.0, 0.0, 0.0, 0.0, 0.0, 0.0, 0.0, 0.0, 0.0, 0.0, 0.0, 0.0, 0.0, 0.0, 0.0, 0.0, 0.0, 0.0, 0.0, 0.0, 0.0, 0.0, 0.0, 0.0, 0.0, 0.0, 0.0, 0.0, 0.0, 0.0, 0.0, 0.0, 0.0, 0.0, 0.0, 0.0, 0.0, 0.0, 0.0, 0.0, 0.0, 0.0, 0.0, 0.0, 0.0, 0.0, 0.0, 0.0, 0.0, 0.0, 0.0, 0.0, 0.0, 0.0, 0.0, 0.0, 0.0, 0.0, 0.0, 0.0, 0.0, 0.0, 0.0, 0.0, 0.0, 0.0, 0.0, 0.0, 0.0, 0.0, 0.0, 0.0, 0.0, 0.0, 0.0, 0.0, 0.0, 0.0, 0.0, 0.0, 0.0, 0.0, 0.0, 0.0, 0.0, 0.0, 0.0, 0.0, 0.0, 0.0, 0.0, 0.0, 0.0, 0.0, 0.0, 0.0, 0.0, 0.0, 0.0, 0.0, 0.0, 0.0, 0.0, 0.0, 0.0, 0.0, 0.0, 0.0, 0.0, 0.0, 0.0, 0.0, 0.0, 0.0, 0.0, 0.0, 0.0, 0.0, 0.0, 0.0, 0.0, 0.0, 0.0, 0.0, 0.0, 0.0, 0.0, 0.0, 0.0, 0.0, 0.0, 0.0, 0.0, 0.0, 0.0, 0.0, 0.0, 0.0, 0.0, 0.0, 0.0, 0.0, 0.0, 0.0, 0.0, 0.0, 0.0, 0.0, 0.0, 0.0, 0.0, 0.0, 0.0, 0.0, 0.0, 0.0, 0.0, 0.0, 0.0, 0.0, 0.0, 0.0, 0.0, 0.0, 0.0, 0.0, 0.0, 0.0, 0.0, 0.0, 0.0, 0.0, 0.0, 0.0, 0.0, 0.0, 0.0, 0.0, 0.0, 0.0, 0.0, 0.0, 0.0, 0.0, 0.0, 0.0, 0.0, 0.0, 0.0, 0.0, 0.0, 0.0, 0.0, 0.0, 0.0, 0.0, 0.0, 0.0, 0.0, 0.0, 0.0, 0.0, 0.0, 0.0, 0.0, 0.0, 0.0, 0.0, 0.0, 0.0, 0.0, 0.0, 0.0, 0.0, 0.0, 0.0, 0.0, 0.0, 0.0, 0.0, 0.0, 0.0, 0.0, 0.0, 0.0, 0.0, 0.0, 0.0, 0.0, 0.0, 0.0, 0.0, 0.0, 0.0, 0.0, 0.0, 0.0, 0.0, 0.0, 0.0, 0.0, 0.0, 0.0, 0.0, 0.0, 0.0, 0.0, 0.0, 0.0, 0.0, 0.0, 0.0, 0.0, 0.0, 0.0, 0.0, 0.0, 0.0, 0.0, 0.0, 0.0, 0.0, 0.0, 0.0, 0.0, 0.0, 0.0, 0.0, 0.0, 0.0, 0.0, 0.0, 0.0, 0.0, 0.0, 0.0, 0.0, 0.0, 0.0, 0.0, 0.0, 0.0, 0.0, 0.0, 0.0, 0.0, 0.0, 0.0, 0.0, 0.0, 0.0, 0.0, 0.0, 0.0, 0.0, 0.0, 0.0, 0.0, 0.0, 0.0, 0.0, 0.0, 0.0, 0.0, 0.0, 0.0, 0.0, 0.0, 0.0, 0.0, 0.0, 0.0, 0.0, 0.0, 0.0, 0.0, 0.0, 0.0, 0.0, 0.0, 0.0, 0.0, 0.0, 0.0, 0.0, 0.0, 0.0, 0.0, 0.0, 0.0, 0.0, 0.0, 0.0, 0.0, 0.0, 0.0, 0.0, 0.0, 0.0, 0.0, 0.0, 0.0, 0.0, 0.0, 0.0, 0.0, 0.0, 0.0, 0.0, 0.0, 0.0, 0.0, 0.0, 0.0, 0.0, 0.0, 0.0, 0.0, 0.0, 0.0, 0.0, 0.0, 0.0, 0.0, 0.0, 0.0, 0.0, 0.0, 0.0, 0.0, 0.0, 0.0, 0.0, 0.0, 0.0, 0.0, 0.0, 0.0, 0.0, 0.0, 0.0, 0.0, 0.0, 0.0, 0.0, 0.0, 0.0, 0.0, 0.0, 0.0, 0.0, 0.0, 0.0, 0.0, 0.0, 0.0, 0.0, 0.0, 0.0, 0.0, 0.0, 0.0, 0.0, 0.0, 0.0, 0.0, 0.0, 0.0, 0.0, 0.0, 0.0, 0.0, 0.0, 0.0, 0.0, 0.0, 0.0, 0.0, 0.0, 0.0, 0.0, 0.0, 0.0, 0.0, 0.0, 0.0, 0.0, 0.0, 0.0, 0.0, 0.0, 0.0, 0.0, 0.0, 0.0, 0.0, 0.0, 0.0, 0.0, 0.0, 0.0, 0.0, 0.0, 0.0, 0.0, 0.0, 0.0, 0.0, 0.0, 0.0, 0.0, 0.0, 0.0, 0.0, 0.0, 0.0, 0.0, 0.0, 0.0, 0.0, 0.0, 0.0, 0.0, 0.0, 0.0, 0.0, 0.0, 0.0, 0.0, 0.0, 0.0, 0.0, 0.0, 0.0, 0.0, 0.0, 0.0, 0.0, 0.0, 0.0, 0.0, 0.0, 0.0, 0.0, 0.0, 0.0, 0.0, 0.0, 0.0, 0.0, 0.0, 0.0, 0.0, 0.0, 0.0, 0.0, 0.0, 0.0, 0.0, 0.0, 0.0, 0.0, 0.0, 0.0, 0.0, 0.0, 0.0, 0.0, 0.0, 0.0, 0.0, 0.0, 0.0, 0.0, 0.0, 0.0, 0.0, 0.0, 0.0, 0.0, 0.0, 0.0, 0.0, 0.0, 0.0, 0.0, 0.0, 0.0, 0.0, 0.0, 0.0, 0.0, 0.0, 0.0, 0.0, 0.0, 0.0, 0.0, 0.0, 0.0, 0.0, 0.0, 0.0, 0.0, 0.0, 0.0, 0.0, 0.0, 0.0, 0.0, 0.0, 0.0, 0.0, 0.0, 0.0, 0.0, 0.0, 0.0, 0.0, 0.0, 0.0, 0.0, 0.0, 0.0, 0.0, 0.0, 0.0, 0.0, 0.0, 0.0, 0.0, 0.0, 0.0, 0.0, 0.0, 0.0, 0.0, 0.0, 0.0, 0.0, 0.0, 0.0, 0.0, 0.0, 0.0, 0.0, 0.0, 0.0, 0.0, 0.0, 0.0, 0.0, 0.0, 0.0, 0.0, 0.0, 0.0, 0.0, 0.0, 0.0, 0.0, 0.0, 0.0, 0.0, 0.0, 0.0, 0.0, 0.0, 0.0, 0.0, 0.0, 0.0, 0.0, 0.0, 0.0, 0.0, 0.0, 0.0, 0.0, 0.0, 0.0, 0.0, 0.0, 0.0, 0.0, 0.0, 0.0, 0.0, 0.0, 0.0, 0.0, 0.0, 0.0, 0.0, 0.0, 0.0, 0.0, 0.0, 0.0, 0.0, 0.0, 0.0, 0.0, 0.0, 0.0, 0.0, 0.0, 0.0, 0.0, 0.0, 0.0, 0.0, 0.0, 0.0, 0.0, 0.0, 0.0, 0.0, 0.0, 0.0, 0.0, 0.0, 0.0, 0.0, 0.0, 0.0, 0.0, 0.0, 0.0, 0.0, 0.0, 0.0, 0.0, 0.0, 0.0, 0.0, 0.0, 0.0, 0.0, 0.0, 0.0, 0.0, 0.0, 0.0, 0.0, 0.0, 0.0, 0.0, 0.0, 0.0, 0.0, 0.0, 0.0, 0.0, 0.0, 0.0, 0.0, 0.0, 0.0, 0.0, 0.0, 0.0, 0.0, 0.0, 0.0, 0.0, 0.0, 0.0, 0.0, 0.0, 0.0, 0.0, 0.0, 0.0, 0.0, 0.0, 0.0, 0.0, 0.0, 0.0, 0.0, 0.0, 0.0, 0.0, 0.0, 0.0, 0.0, 0.0, 0.0, 0.0, 0.0, 0.0, 0.0, 0.0, 0.0, 0.0, 0.0, 0.0, 0.0, 0.0, 0.0, 0.0, 0.0, 0.0, 0.0, 0.0, 0.0, 0.0, 0.0, 0.0, 0.0, 0.0, 0.0, 0.0, 0.0, 0.0, 0.0, 0.0, 0.0, 0.0, 0.0, 0.0, 0.0, 0.0, 0.0, 0.0, 0.0, 0.0, 0.0, 0.0, 0.0, 0.0, 0.0, 0.0, 0.0, 0.0, 0.0, 0.0, 0.0, 0.0, 0.0, 0.0, 0.0, 0.0, 0.0, 0.0, 0.0, 0.0, 0.0, 0.0, 0.0, 0.0, 0.0, 0.0, 0.0, 0.0, 0.0, 0.0, 0.0, 0.0, 0.0, 0.0, 0.0, 0.0, 0.0, 0.0, 0.0, 0.0, 0.0, 0.0, 0.0, 0.0, 0.0, 0.0, 0.0, 0.0, 0.0, 0.0, 0.0, 0.0, 0.0, 0.0, 0.0, 0.0, 0.0, 0.0, 0.0, 0.0, 0.0, 0.0, 0.0, 0.0, 0.0, 0.0, 0.0, 0.0, 0.0, 0.0, 0.0, 0.0, 0.0, 0.0, 0.0, 0.0, 0.0, 0.0, 0.0, 0.0, 0.0, 0.0, 0.0, 0.0, 0.0, 0.0, 0.0, 0.0, 0.0, 0.0, 0.0, 0.0, 0.0, 0.0, 0.0, 0.0, 0.0, 0.0, 0.0, 0.0, 0.0, 0.0, 0.0, 0.0, 0.0, 0.0, 0.0, 0.0, 0.0, 0.0, 0.0, 0.0, 0.0, 0.0, 0.0, 0.0, 0.0, 0.0, 0.0, 0.0, 0.0, 0.0, 0.0, 0.0, 0.0, 0.0, 0.0, 0.0, 0.0, 0.0, 0.0, 0.0, 0.0, 0.0, 0.0, 0.0, 0.0, 0.0, 0.0, 0.0, 0.0, 0.0, 0.0, 0.0, 0.0, 0.0, 0.0, 0.0, 0.0, 0.0, 0.0, 0.0, 0.0, 0.0, 0.0, 0.0, 0.0, 0.0, 0.0, 0.0, 0.0, 0.0, 0.0, 0.0, 0.0, 0.0, 0.0, 0.0, 0.0, 0.0, 0.0, 0.0, 0.0, 0.0, 0.0, 0.0, 0.0, 0.0, 0.0, 0.0, 0.0, 0.0, 0.0, 0.0, 0.0, 0.0, 0.0, 0.0, 0.0, 0.0, 0.0, 0.0, 0.0, 0.0, 0.0, 0.0, 0.0, 0.0, 0.0, 0.0, 0.0, 0.0, 0.0, 0.0, 0.0, 0.0, 0.0, 0.0, 0.0, 0.0, 0.0, 0.0, 0.0, 0.0, 0.0, 0.0, 0.0, 0.0, 0.0, 0.0, 0.0, 0.0, 0.0, 0.0, 0.0, 0.0, 0.0, 0.0, 0.0, 0.0, 0.0, 0.0, 0.0, 0.0, 0.0, 0.0, 0.0, 0.0, 0.0, 0.0, 0.0, 0.0, 0.0, 0.0, 0.0, 0.0, 0.0, 0.0, 0.0, 0.0, 0.0, 0.0, 0.0, 0.0, 0.0, 0.0, 0.0, 0.0, 0.0, 0.0, 0.0, 0.0, 0.0, 0.0, 0.0, 0.0, 0.0, 0.0, 0.0, 0.0, 0.0, 0.0, 0.0, 0.0, 0.0, 0.0, 0.0, 0.0, 0.0, 0.0, 0.0, 0.0, 0.0, 0.0, 0.0, 0.0, 0.0, 0.0, 0.0, 0.0, 0.0, 0.0, 0.0, 0.0, 0.0, 0.0, 0.0, 0.0, 0.0, 0.0, 0.0, 0.0, 0.0, 0.0, 0.0, 0.0, 0.0, 0.0, 0.0, 0.0, 0.0, 0.0, 0.0, 0.0, 0.0, 0.0, 0.0, 0.0, 0.0, 0.0, 0.0, 0.0, 0.0, 0.0, 0.0, 0.0, 0.0, 0.0, 0.0, 0.0, 0.0, 0.0, 0.0, 0.0, 0.0, 0.0, 0.0, 0.0, 0.0, 0.0, 0.0, 0.0, 0.0, 0.0, 0.0, 0.0, 0.0, 0.0, 0.0, 0.0, 0.0, 0.0, 0.0, 0.0, 0.0, 0.0, 0.0, 0.0, 0.0, 0.0, 0.0, 0.0, 0.0, 0.0, 0.0, 0.0, 0.0, 0.0, 0.0, 0.0, 0.0, 0.0, 0.0, 0.0, 0.0, 0.0, 0.0, 0.0, 0.0, 0.0, 0.0, 0.0, 0.0, 0.0, 0.0, 0.0, 0.0, 0.0, 0.0, 0.0, 0.0, 0.0, 0.0, 0.0, 0.0, 0.0, 0.0, 0.0, 0.0, 0.0, 0.0, 0.0, 0.5609, 0.437, 0.5614, 0.4364, 0.5656, 0.43, 0.5706, 0.4257, 0.5761, 0.4153, 0.5787, 0.4089, 0.5847, 0.3882, 0.5852, 0.3862, 0.5852, 0.3637, 0.5805, 0.3488, 0.5787, 0.3411, 0.5722, 0.329, 0.5706, 0.3243, 0.562, 0.3141, 0.5614, 0.3136, 0.555, 0.3094, 0.5507, 0.3044, 0.5403, 0.2989, 0.5339, 0.2963, 0.5132, 0.2903, 0.5113, 0.2898, 0.4888, 0.2898, 0.4738, 0.2945, 0.4661, 0.2963, 0.454, 0.3028, 0.4493, 0.3044, 0.4391, 0.313, 0.4386, 0.3136, 0.4344, 0.32, 0.4294, 0.3243, 0.4239, 0.3347, 0.4213, 0.3411, 0.4153, 0.3618, 0.4148, 0.3638, 0.4148, 0.3862, 0.4195, 0.4012, 0.4213, 0.4089, 0.4278, 0.421, 0.4294, 0.4257, 0.438, 0.4359, 0.4386, 0.4364, 0.445, 0.4406, 0.4493, 0.4456, 0.4597, 0.4511, 0.4661, 0.4537, 0.4868, 0.4597, 0.4887, 0.4602, 0.5113, 0.4602, 0.5262, 0.4555, 0.5339, 0.4537, 0.546, 0.4472, 0.5507, 0.4456, 0.0, 0.0, 0.0, 0.0, 0.0, 0.0, 0.0, 0.0, 0.0, 0.0, 0.0, 0.0, 0.0, 0.0, 0.0, 0.0, 0.0, 0.0, 0.0, 0.0, 0.0, 0.0, 0.0, 0.0, 0.0, 0.0, 0.0, 0.0, 0.0, 0.0, 0.0, 0.0, 0.0, 0.0, 0.0, 0.0, 0.0, 0.0, 0.0, 0.0, 0.0, 0.0, 0.0, 0.0, 0.0, 0.0, 0.0, 0.0, 0.0, 0.0, 0.0, 0.0, 0.0, 0.0, 0.0, 0.0, 0.0, 0.0, 0.0, 0.0, 0.0, 0.0, 0.0, 0.0, 0.0, 0.0, 0.0, 0.0, 0.0, 0.0, 0.0, 0.0, 0.0, 0.0, 0.0, 0.0, 0.0, 0.0, 0.0, 0.0, 0.0, 0.0, 0.0, 0.0, 0.0, 0.0, 0.0, 0.0, 0.0, 0.0, 0.0, 0.0, 0.0, 0.0, 0.0, 0.0, 0.0, 0.0, 0.0, 0.0, 0.0, 0.0, 0.0, 0.0, 0.0, 0.0, 0.0, 0.0, 0.0, 0.0, 0.0, 0.0, 0.0, 0.0, 0.0, 0.0, 0.0, 0.0, 0.0, 0.0, 0.0, 0.0, 0.0, 0.0, 0.0, 0.0, 0.0, 0.0, 0.0, 0.0, 0.0, 0.0, 0.0, 0.0, 0.0, 0.0, 0.0, 0.0, 0.0, 0.0, 0.0, 0.0, 0.0, 0.0, 0.0, 0.0, 0.0, 0.0, 0.0, 0.0, 0.0, 0.0, 0.0, 0.0, 0.0, 0.0, 0.0, 0.0, 0.0, 0.0, 0.0, 0.0, 0.0, 0.0, 0.0, 0.0, 0.0, 0.0, 0.0, 0.0, 0.0, 0.0, 0.0, 0.0, 0.0, 0.0, 0.0, 0.0, 0.0, 0.0, 0.0, 0.0, 0.0, 0.0, 0.0, 0.0, 0.0, 0.0, 0.0, 0.0, 0.0, 0.0, 0.0, 0.0, 0.0, 0.0, 0.0, 0.0, 0.0, 0.0, 0.0, 0.0, 0.0, 0.0, 0.0, 0.0, 0.0, 0.0, 0.0, 0.0, 0.0, 0.0, 0.0, 0.0, 0.0, 0.0, 0.0, 0.0, 0.0, 0.0, 0.0, 0.0, 0.0, 0.0, 0.0, 0.0, 0.0, 0.0, 0.0, 0.0, 0.0, 0.0, 0.0, 0.0, 0.0, 0.0, 0.0, 0.0, 0.0, 0.0, 0.0, 0.0, 0.0, 0.0, 0.0, 0.0, 0.0, 0.0, 0.0, 0.0, 0.0, 0.0, 0.0, 0.0, 0.0, 0.0, 0.0, 0.0, 0.0, 0.0, 0.0, 0.0, 0.0, 0.0, 0.0, 0.0, 0.0, 0.0, 0.0, 0.0, 0.0, 0.0, 0.0, 0.0, 0.0, 0.0, 0.0, 0.0, 0.0, 0.0, 0.0, 0.0, 0.0, 0.0, 0.0, 0.0, 0.0, 0.0, 0.0, 0.0, 0.0, 0.0, 0.0, 0.0, 0.0, 0.0, 0.0, 0.0, 0.0, 0.0, 0.0, 0.0, 0.0, 0.0, 0.0, 0.0, 0.0, 0.0, 0.0, 0.0, 0.0, 0.0, 0.0, 0.0, 0.0, 0.0, 0.0, 0.0, 0.0, 0.0, 0.0, 0.0, 0.0, 0.0, 0.0, 0.0, 0.0, 0.0, 0.0, 0.0, 0.0, 0.0, 0.0, 0.0, 0.0, 0.0, 0.0, 0.0, 0.0, 0.0, 0.0, 0.0, 0.0, 0.0, 0.0, 0.0, 0.0, 0.0, 0.0, 0.0, 0.0, 0.0, 0.0, 0.0, 0.0, 0.0, 0.0, 0.0, 0.0, 0.0, 0.0, 0.0, 0.0, 0.0, 0.0, 0.0, 0.0, 0.0, 0.0, 0.0, 0.0, 0.0, 0.0, 0.0, 0.0, 0.0, 0.0, 0.0, 0.0, 0.0, 0.0, 0.0, 0.0, 0.0, 0.0, 0.0, 0.0, 0.0, 0.0, 0.0, 0.0, 0.0, 0.0, 0.0, 0.0, 0.0, 0.75, 0.49, 0.5803, 0.4197, 0.51, 0.25, 0.5803, 0.08029, 0.75, 0.01, 0.9197, 0.08029, 0.99, 0.25, 0.9197, 0.4197, 0.5803, 0.08029, 0.51, 0.25, 0.51, 0.25, 0.5803, 0.08029, 0.51, 0.25, 0.5803, 0.4197, 0.5803, 0.4197, 0.51, 0.25, 0.75, 0.01, 0.5803, 0.08029, 0.5803, 0.08029, 0.75, 0.01, 0.99, 0.25, 0.9197, 0.08029, 0.9197, 0.08029, 0.99, 0.25, 0.75, 0.49, 0.9197, 0.4197, 0.9197, 0.4197, 0.75, 0.49, 0.5803, 0.4197, 0.75, 0.49, 0.75, 0.49, 0.5803, 0.4197, 0.5803, 0.08029, 0.51, 0.25, 0.51, 0.25, 0.5803, 0.08029, 0.9197, 0.08029, 0.75, 0.01, 0.75, 0.01, 0.9197, 0.08029, 0.9197, 0.4197, 0.99, 0.25, 0.99, 0.25, 0.9197, 0.4197, 0.75, 0.49, 0.9197, 0.4197, 0.9197, 0.4197, 0.75, 0.49, 0.9197, 0.08029, 0.75, 0.01, 0.75, 0.01, 0.9197, 0.08029, 0.9197, 0.4197, 0.99, 0.25, 0.99, 0.25, 0.9197, 0.4197, 0.51, 0.25, 0.5803, 0.4197, 0.5803, 0.4197, 0.51, 0.25, 0.75, 0.01, 0.5803, 0.08029, 0.5803, 0.08029, 0.75, 0.01, 0.99, 0.25, 0.9197, 0.08029, 0.9197, 0.08029, 0.99, 0.25, 0.75, 0.49, 0.9197, 0.4197, 0.9197, 0.4197, 0.75, 0.49, 0.5803, 0.4197, 0.75, 0.49, 0.75, 0.49, 0.5803, 0.4197, 0.75, 0.49, 0.9197, 0.4197, 0.99, 0.25, 0.9197, 0.08029, 0.75, 0.01, 0.5803, 0.08029, 0.51, 0.25, 0.5803, 0.4197, 0.5803, 0.4197, 0.75, 0.49, 0.75, 0.49, 0.5803, 0.4197, 0.5803, 0.08029, 0.51, 0.25, 0.51, 0.25, 0.5803, 0.08029, 0.9197, 0.08029, 0.75, 0.01, 0.75, 0.01, 0.9197, 0.08029, 0.9197, 0.4197, 0.99, 0.25, 0.99, 0.25, 0.9197, 0.4197, 0.51, 0.25, 0.5803, 0.4197, 0.5803, 0.4197, 0.51, 0.25, 0.75, 0.01, 0.5803, 0.08029, 0.5803, 0.08029, 0.75, 0.01, 0.99, 0.25, 0.9197, 0.08029, 0.9197, 0.08029, 0.99, 0.25, 0.75, 0.49, 0.5803, 0.4197, 0.51, 0.25, 0.5803, 0.08029, 0.75, 0.01, 0.9197, 0.08029, 0.99, 0.25, 0.9197, 0.4197, 0.75, 0.49, 0.9197, 0.4197, 0.99, 0.25, 0.9197, 0.08029, 0.75, 0.01, 0.5803, 0.08029, 0.51, 0.25, 0.5803, 0.4197, 0.9197, 0.4197, 0.99, 0.25, 0.99, 0.25, 0.9197, 0.4197, 0.51, 0.25, 0.5803, 0.4197, 0.5803, 0.4197, 0.51, 0.25, 0.75, 0.01, 0.5803, 0.08029, 0.5803, 0.08029, 0.75, 0.01, 0.99, 0.25, 0.9197, 0.08029, 0.9197, 0.08029, 0.99, 0.25, 0.75, 0.49, 0.9197, 0.4197, 0.9197, 0.4197, 0.75, 0.49, 0.5803, 0.4197, 0.75, 0.49, 0.75, 0.49, 0.5803, 0.4197, 0.5803, 0.08029, 0.51, 0.25, 0.51, 0.25, 0.5803, 0.08029, 0.9197, 0.08029, 0.75, 0.01, 0.75, 0.01, 0.9197, 0.08029, 0.75, 0.49, 0.5803, 0.4197, 0.51, 0.25, 0.5803, 0.08029, 0.75, 0.01, 0.9197, 0.08029, 0.99, 0.25, 0.9197, 0.4197, 0.75, 0.49, 0.9197, 0.4197, 0.99, 0.25, 0.9197, 0.08029, 0.75, 0.01, 0.5803, 0.08029, 0.51, 0.25, 0.5803, 0.4197, 0.9197, 0.4197, 0.99, 0.25, 0.99, 0.25, 0.9197, 0.4197, 0.51, 0.25, 0.5803, 0.4197, 0.5803, 0.4197, 0.51, 0.25, 0.75, 0.01, 0.5803, 0.08029, 0.5803, 0.08029, 0.75, 0.01, 0.99, 0.25, 0.9197, 0.08029, 0.9197, 0.08029, 0.99, 0.25, 0.75, 0.49, 0.9197, 0.4197, 0.9197, 0.4197, 0.75, 0.49, 0.5803, 0.4197, 0.75, 0.49, 0.75, 0.49, 0.5803, 0.4197, 0.5803, 0.08029, 0.51, 0.25, 0.51, 0.25, 0.5803, 0.08029, 0.9197, 0.08029, 0.75, 0.01, 0.75, 0.01, 0.9197, 0.08029, 1.0, 0.75, 1.0, 1.0, 0.875, 1.0, 0.875, 0.75, 0.875, 0.75, 0.875, 1.0, 0.75, 1.0, 0.75, 0.75, 0.75, 0.75, 0.75, 1.0, 0.625, 1.0, 0.625, 0.75, 0.625, 0.75, 0.625, 1.0, 0.5, 1.0, 0.5, 0.75, 0.5, 0.75, 0.5, 1.0, 0.375, 1.0, 0.375, 0.75, 0.375, 0.75, 0.375, 1.0, 0.25, 1.0, 0.25, 0.75, 0.4197, 0.4197, 0.25, 0.49, 0.08029, 0.4197, 0.01, 0.25, 0.08029, 0.08029, 0.25, 0.01, 0.4197, 0.08029, 0.49, 0.25, 0.25, 0.75, 0.25, 1.0, 0.125, 1.0, 0.125, 0.75, 0.125, 0.75, 0.125, 1.0, 0.0, 1.0, 0.0, 0.75, 0.75, 0.49, 0.9197, 0.4197, 0.99, 0.25, 0.9197, 0.08029, 0.75, 0.01, 0.5803, 0.08029, 0.51, 0.25, 0.5803, 0.4197, 0.125, 0.7196, 0.125, 0.75, 0.0, 0.75, 0.0, 0.7196, 0.25, 0.7196, 0.25, 0.75, 0.125, 0.75, 0.125, 0.7196, 0.375, 0.7196, 0.375, 0.75, 0.25, 0.75, 0.25, 0.7196, 0.5, 0.7196, 0.5, 0.75, 0.375, 0.75, 0.375, 0.7196, 0.625, 0.7196, 0.625, 0.75, 0.5, 0.75, 0.5, 0.7196, 0.75, 0.7196, 0.75, 0.75, 0.625, 0.75, 0.625, 0.7196, 0.875, 0.7196, 0.875, 0.75, 0.75, 0.75, 0.75, 0.7196, 1.0, 0.7196, 1.0, 0.75, 0.875, 0.75, 0.875, 0.7196, 1.0, 0.5, 1.0, 0.7196, 0.875, 0.7196, 0.875, 0.5, 0.875, 0.5, 0.875, 0.7196, 0.75, 0.7196, 0.75, 0.5, 0.75, 0.5, 0.75, 0.7196, 0.625, 0.7196, 0.625, 0.5, 0.625, 0.5, 0.625, 0.7196, 0.5, 0.7196, 0.5, 0.5, 0.5, 0.5, 0.5, 0.7196, 0.375, 0.7196, 0.375, 0.5, 0.375, 0.5, 0.375, 0.7196, 0.25, 0.7196, 0.25, 0.5, 0.25, 0.5, 0.25, 0.7196, 0.125, 0.7196, 0.125, 0.5, 0.125, 0.5, 0.125, 0.7196, 0.0, 0.7196, 0.0, 0.5, 0.0, 0.0, 0.0, 0.0, 0.0, 0.0, 0.0, 0.0, 0.0, 0.0, 0.0, 0.0, 0.0, 0.0, 0.0, 0.0, 0.0, 0.0, 0.0, 0.0, 0.0, 0.0, 0.0, 0.0, 0.0, 0.0, 0.0, 0.0, 0.0, 0.0, 0.0, 0.0, 0.0, 0.0, 0.0, 0.0, 0.0, 0.0, 0.0, 0.0, 0.0, 0.0, 0.0, 0.0, 0.0, 0.0, 0.0, 0.0, 0.0, 0.0, 0.0, 0.0, 0.0, 0.0, 0.0, 0.0, 0.0, 0.0, 0.0, 0.0, 0.0, 0.0, 0.0, 0.0, 0.0, 0.0, 0.0, 0.0, 0.0, 0.0, 0.0, 0.0, 0.0, 0.0, 0.0, 0.0, 0.0, 0.0, 0.0, 0.0, 0.0, 0.0, 0.0, 0.0, 0.0, 0.0, 0.0, 0.0, 0.0, 0.0, 0.0, 0.0, 0.0, 0.0, 0.0, 0.0, 0.0, 0.0, 0.0, 0.0, 0.0, 0.0, 0.0, 0.0, 0.0, 0.0, 0.0, 0.0, 0.0, 0.0, 0.0, 0.0, 0.0, 0.0, 0.0, 0.0, 0.0, 0.0, 0.0, 0.0, 0.0, 0.0, 0.0, 0.0, 0.0, 0.0, 0.0, 0.0, 0.0, 0.0, 0.0, 0.0, 0.0, 0.0, 0.0, 0.0, 0.0, 0.0, 0.0, 0.0, 0.0, 0.0, 0.0, 0.0, 0.0, 0.0, 0.0, 0.0, 0.0, 0.0, 0.0, 0.0, 0.0, 0.0, 0.0, 0.0, 0.0, 0.0, 0.0, 0.0, 0.0, 0.0, 0.0, 0.0, 0.0, 0.0, 0.0, 0.0, 0.0, 0.0, 0.0, 0.0, 0.0, 0.0, 0.0, 0.0, 0.0, 0.0, 0.0, 0.0, 0.0, 0.0, 0.0, 0.0, 0.0, 0.0, 0.0, 0.0, 0.0, 0.0, 0.0, 0.0, 0.0, 0.0, 0.0, 0.0, 0.0, 0.0, 0.0, 0.0, 0.0, 0.0, 0.0, 0.0, 0.0, 0.0, 0.0, 0.0, 0.0, 0.0, 0.0, 0.0, 0.0, 0.0, 0.0, 0.0, 0.0, 0.0, 0.0, 0.0, 0.0, 0.0, 0.0, 0.0, 0.0, 0.0, 0.0, 0.0, 0.75, 0.49, 0.5803, 0.4197, 0.51, 0.25, 0.5803, 0.08029, 0.75, 0.01, 0.9197, 0.08029, 0.99, 0.25, 0.9197, 0.4197, 0.5803, 0.08029, 0.51, 0.25, 0.51, 0.25, 0.5803, 0.08029, 0.51, 0.25, 0.5803, 0.4197, 0.5803, 0.4197, 0.51, 0.25, 0.75, 0.01, 0.5803, 0.08029, 0.5803, 0.08029, 0.75, 0.01, 0.99, 0.25, 0.9197, 0.08029, 0.9197, 0.08029, 0.99, 0.25, 0.75, 0.49, 0.9197, 0.4197, 0.9197, 0.4197, 0.75, 0.49, 0.5803, 0.4197, 0.75, 0.49, 0.75, 0.49, 0.5803, 0.4197, 0.5803, 0.08029, 0.51, 0.25, 0.51, 0.25, 0.5803, 0.08029, 0.9197, 0.08029, 0.75, 0.01, 0.75, 0.01, 0.9197, 0.08029, 0.9197, 0.4197, 0.99, 0.25, 0.99, 0.25, 0.9197, 0.4197, 0.75, 0.49, 0.9197, 0.4197, 0.9197, 0.4197, 0.75, 0.49, 0.9197, 0.08029, 0.75, 0.01, 0.75, 0.01, 0.9197, 0.08029, 0.9197, 0.4197, 0.99, 0.25, 0.99, 0.25, 0.9197, 0.4197, 0.51, 0.25, 0.5803, 0.4197, 0.5803, 0.4197, 0.51, 0.25, 0.75, 0.01, 0.5803, 0.08029, 0.5803, 0.08029, 0.75, 0.01, 0.99, 0.25, 0.9197, 0.08029, 0.9197, 0.08029, 0.99, 0.25, 0.75, 0.49, 0.9197, 0.4197, 0.9197, 0.4197, 0.75, 0.49, 0.5803, 0.4197, 0.75, 0.49, 0.75, 0.49, 0.5803, 0.4197, 0.75, 0.49, 0.9197, 0.4197, 0.99, 0.25, 0.9197, 0.08029, 0.75, 0.01, 0.5803, 0.08029, 0.51, 0.25, 0.5803, 0.4197, 0.5803, 0.4197, 0.75, 0.49, 0.75, 0.49, 0.5803, 0.4197, 0.5803, 0.08029, 0.51, 0.25, 0.51, 0.25, 0.5803, 0.08029, 0.9197, 0.08029, 0.75, 0.01, 0.75, 0.01, 0.9197, 0.08029, 0.9197, 0.4197, 0.99, 0.25, 0.99, 0.25, 0.9197, 0.4197, 0.51, 0.25, 0.5803, 0.4197, 0.5803, 0.4197, 0.51, 0.25, 0.75, 0.01, 0.5803, 0.08029, 0.5803, 0.08029, 0.75, 0.01, 0.99, 0.25, 0.9197, 0.08029, 0.9197, 0.08029, 0.99, 0.25, 0.75, 0.49, 0.5803, 0.4197, 0.51, 0.25, 0.5803, 0.08029, 0.75, 0.01, 0.9197, 0.08029, 0.99, 0.25, 0.9197, 0.4197, 0.75, 0.49, 0.9197, 0.4197, 0.99, 0.25, 0.9197, 0.08029, 0.75, 0.01, 0.5803, 0.08029, 0.51, 0.25, 0.5803, 0.4197, 0.9197, 0.4197, 0.99, 0.25, 0.99, 0.25, 0.9197, 0.4197, 0.51, 0.25, 0.5803, 0.4197, 0.5803, 0.4197, 0.51, 0.25, 0.75, 0.01, 0.5803, 0.08029, 0.5803, 0.08029, 0.75, 0.01, 0.99, 0.25, 0.9197, 0.08029, 0.9197, 0.08029, 0.99, 0.25, 0.75, 0.49, 0.9197, 0.4197, 0.9197, 0.4197, 0.75, 0.49, 0.5803, 0.4197, 0.75, 0.49, 0.75, 0.49, 0.5803, 0.4197, 0.5803, 0.08029, 0.51, 0.25, 0.51, 0.25, 0.5803, 0.08029, 0.9197, 0.08029, 0.75, 0.01, 0.75, 0.01, 0.9197, 0.08029, 0.75, 0.49, 0.5803, 0.4197, 0.51, 0.25, 0.5803, 0.08029, 0.75, 0.01, 0.9197, 0.08029, 0.99, 0.25, 0.9197, 0.4197, 0.75, 0.49, 0.9197, 0.4197, 0.99, 0.25, 0.9197, 0.08029, 0.75, 0.01, 0.5803, 0.08029, 0.51, 0.25, 0.5803, 0.4197, 0.9197, 0.4197, 0.99, 0.25, 0.99, 0.25, 0.9197, 0.4197, 0.51, 0.25, 0.5803, 0.4197, 0.5803, 0.4197, 0.51, 0.25, 0.75, 0.01, 0.5803, 0.08029, 0.5803, 0.08029, 0.75, 0.01, 0.99, 0.25, 0.9197, 0.08029, 0.9197, 0.08029, 0.99, 0.25, 0.75, 0.49, 0.9197, 0.4197, 0.9197, 0.4197, 0.75, 0.49, 0.5803, 0.4197, 0.75, 0.49, 0.75, 0.49, 0.5803, 0.4197, 0.5803, 0.08029, 0.51, 0.25, 0.51, 0.25, 0.5803, 0.08029, 0.9197, 0.08029, 0.75, 0.01, 0.75, 0.01, 0.9197, 0.08029, 1.0, 0.75, 1.0, 1.0, 0.875, 1.0, 0.875, 0.75, 0.875, 0.75, 0.875, 1.0, 0.75, 1.0, 0.75, 0.75, 0.75, 0.75, 0.75, 1.0, 0.625, 1.0, 0.625, 0.75, 0.625, 0.75, 0.625, 1.0, 0.5, 1.0, 0.5, 0.75, 0.5, 0.75, 0.5, 1.0, 0.375, 1.0, 0.375, 0.75, 0.375, 0.75, 0.375, 1.0, 0.25, 1.0, 0.25, 0.75, 0.4197, 0.4197, 0.25, 0.49, 0.08029, 0.4197, 0.01, 0.25, 0.08029, 0.08029, 0.25, 0.01, 0.4197, 0.08029, 0.49, 0.25, 0.25, 0.75, 0.25, 1.0, 0.125, 1.0, 0.125, 0.75, 0.125, 0.75, 0.125, 1.0, 0.0, 1.0, 0.0, 0.75, 0.75, 0.49, 0.9197, 0.4197, 0.99, 0.25, 0.9197, 0.08029, 0.75, 0.01, 0.5803, 0.08029, 0.51, 0.25, 0.5803, 0.4197, 0.125, 0.7196, 0.125, 0.75, 0.0, 0.75, 0.0, 0.7196, 0.25, 0.7196, 0.25, 0.75, 0.125, 0.75, 0.125, 0.7196, 0.375, 0.7196, 0.375, 0.75, 0.25, 0.75, 0.25, 0.7196, 0.5, 0.7196, 0.5, 0.75, 0.375, 0.75, 0.375, 0.7196, 0.625, 0.7196, 0.625, 0.75, 0.5, 0.75, 0.5, 0.7196, 0.75, 0.7196, 0.75, 0.75, 0.625, 0.75, 0.625, 0.7196, 0.875, 0.7196, 0.875, 0.75, 0.75, 0.75, 0.75, 0.7196, 1.0, 0.7196, 1.0, 0.75, 0.875, 0.75, 0.875, 0.7196, 1.0, 0.5, 1.0, 0.7196, 0.875, 0.7196, 0.875, 0.5, 0.875, 0.5, 0.875, 0.7196, 0.75, 0.7196, 0.75, 0.5, 0.75, 0.5, 0.75, 0.7196, 0.625, 0.7196, 0.625, 0.5, 0.625, 0.5, 0.625, 0.7196, 0.5, 0.7196, 0.5, 0.5, 0.5, 0.5, 0.5, 0.7196, 0.375, 0.7196, 0.375, 0.5, 0.375, 0.5, 0.375, 0.7196, 0.25, 0.7196, 0.25, 0.5, 0.25, 0.5, 0.25, 0.7196, 0.125, 0.7196, 0.125, 0.5, 0.125, 0.5, 0.125, 0.7196, 0.0, 0.7196, 0.0, 0.5, 0.0, 0.0, 0.0, 0.0, 0.0, 0.0, 0.0, 0.0, 0.0, 0.0, 0.0, 0.0, 0.0, 0.0, 0.0, 0.0, 0.0, 0.0, 0.0, 0.0, 0.0, 0.0, 0.0, 0.0, 0.0, 0.0, 0.0, 0.0, 0.0, 0.0, 0.0, 0.0, 0.0, 0.0, 0.0, 0.0, 0.0, 0.0, 0.0, 0.0, 0.0, 0.0, 0.0, 0.0, 0.0, 0.0, 0.0, 0.0, 0.0, 0.0, 0.0, 0.0, 0.0, 0.0, 0.0, 0.0, 0.0, 0.0, 0.0, 0.0, 0.0, 0.0, 0.0, 0.0, 0.0, 0.0, 0.0, 0.0, 0.0, 0.0, 0.0, 0.0, 0.0, 0.0, 0.0, 0.0, 0.0, 0.0, 0.0, 0.0, 0.0, 0.0, 0.0, 0.0, 0.0, 0.0, 0.0, 0.0, 0.0, 0.0, 0.0, 0.0, 0.0, 0.0, 0.0, 0.0, 0.0, 0.0, 0.0, 0.0, 0.0, 0.0, 0.0, 0.0, 0.0, 0.0, 0.0, 0.0, 0.0, 0.0, 0.0, 0.0, 0.0, 0.0, 0.0, 0.0, 0.0, 0.0, 0.0, 0.0, 0.0, 0.0, 0.0, 0.0, 0.0, 0.0, 0.0, 0.0, 0.0, 0.0, 0.0, 0.0, 0.0, 0.0, 0.0, 0.0, 0.0, 0.0, 0.0, 0.0, 0.0, 0.0, 0.0, 0.0, 0.0, 0.0, 0.0, 0.0, 0.0, 0.0, 0.0, 0.0, 0.0, 0.0, 0.0, 0.0, 0.0, 0.0, 0.0, 0.0, 0.0, 0.0, 0.0, 0.0, 0.0, 0.0, 0.0, 0.0, 0.0, 0.0, 0.0, 0.0, 0.0, 0.0, 0.0, 0.0, 0.0, 0.0, 0.0, 0.0, 0.0, 0.0, 0.0, 0.0, 0.0, 0.0, 0.0, 0.0, 0.0, 0.0, 0.0, 0.0, 0.75, 0.49, 0.5803, 0.4197, 0.51, 0.25, 0.5803, 0.08029, 0.75, 0.01, 0.9197, 0.08029, 0.99, 0.25, 0.9197, 0.4197, 0.5803, 0.08029, 0.51, 0.25, 0.51, 0.25, 0.5803, 0.08029, 0.51, 0.25, 0.5803, 0.4197, 0.5803, 0.4197, 0.51, 0.25, 0.75, 0.01, 0.5803, 0.08029, 0.5803, 0.08029, 0.75, 0.01, 0.99, 0.25, 0.9197, 0.08029, 0.9197, 0.08029, 0.99, 0.25, 0.75, 0.49, 0.9197, 0.4197, 0.9197, 0.4197, 0.75, 0.49, 0.5803, 0.4197, 0.75, 0.49, 0.75, 0.49, 0.5803, 0.4197, 0.5803, 0.08029, 0.51, 0.25, 0.51, 0.25, 0.5803, 0.08029, 0.9197, 0.08029, 0.75, 0.01, 0.75, 0.01, 0.9197, 0.08029, 0.9197, 0.4197, 0.99, 0.25, 0.99, 0.25, 0.9197, 0.4197, 0.75, 0.49, 0.9197, 0.4197, 0.9197, 0.4197, 0.75, 0.49, 0.9197, 0.08029, 0.75, 0.01, 0.75, 0.01, 0.9197, 0.08029, 0.9197, 0.4197, 0.99, 0.25, 0.99, 0.25, 0.9197, 0.4197, 0.51, 0.25, 0.5803, 0.4197, 0.5803, 0.4197, 0.51, 0.25, 0.75, 0.01, 0.5803, 0.08029, 0.5803, 0.08029, 0.75, 0.01, 0.99, 0.25, 0.9197, 0.08029, 0.9197, 0.08029, 0.99, 0.25, 0.75, 0.49, 0.9197, 0.4197, 0.9197, 0.4197, 0.75, 0.49, 0.5803, 0.4197, 0.75, 0.49, 0.75, 0.49, 0.5803, 0.4197, 0.75, 0.49, 0.9197, 0.4197, 0.99, 0.25, 0.9197, 0.08029, 0.75, 0.01, 0.5803, 0.08029, 0.51, 0.25, 0.5803, 0.4197, 0.5803, 0.4197, 0.75, 0.49, 0.75, 0.49, 0.5803, 0.4197, 0.5803, 0.08029, 0.51, 0.25, 0.51, 0.25, 0.5803, 0.08029, 0.9197, 0.08029, 0.75, 0.01, 0.75, 0.01, 0.9197, 0.08029, 0.9197, 0.4197, 0.99, 0.25, 0.99, 0.25, 0.9197, 0.4197, 0.51, 0.25, 0.5803, 0.4197, 0.5803, 0.4197, 0.51, 0.25, 0.75, 0.01, 0.5803, 0.08029, 0.5803, 0.08029, 0.75, 0.01, 0.99, 0.25, 0.9197, 0.08029, 0.9197, 0.08029, 0.99, 0.25, 0.75, 0.49, 0.5803, 0.4197, 0.51, 0.25, 0.5803, 0.08029, 0.75, 0.01, 0.9197, 0.08029, 0.99, 0.25, 0.9197, 0.4197, 0.75, 0.49, 0.9197, 0.4197, 0.99, 0.25, 0.9197, 0.08029, 0.75, 0.01, 0.5803, 0.08029, 0.51, 0.25, 0.5803, 0.4197, 0.9197, 0.4197, 0.99, 0.25, 0.99, 0.25, 0.9197, 0.4197, 0.51, 0.25, 0.5803, 0.4197, 0.5803, 0.4197, 0.51, 0.25, 0.75, 0.01, 0.5803, 0.08029, 0.5803, 0.08029, 0.75, 0.01, 0.99, 0.25, 0.9197, 0.08029, 0.9197, 0.08029, 0.99, 0.25, 0.75, 0.49, 0.9197, 0.4197, 0.9197, 0.4197, 0.75, 0.49, 0.5803, 0.4197, 0.75, 0.49, 0.75, 0.49, 0.5803, 0.4197, 0.5803, 0.08029, 0.51, 0.25, 0.51, 0.25, 0.5803, 0.08029, 0.9197, 0.08029, 0.75, 0.01, 0.75, 0.01, 0.9197, 0.08029, 0.75, 0.49, 0.5803, 0.4197, 0.51, 0.25, 0.5803, 0.08029, 0.75, 0.01, 0.9197, 0.08029, 0.99, 0.25, 0.9197, 0.4197, 0.75, 0.49, 0.9197, 0.4197, 0.99, 0.25, 0.9197, 0.08029, 0.75, 0.01, 0.5803, 0.08029, 0.51, 0.25, 0.5803, 0.4197, 0.9197, 0.4197, 0.99, 0.25, 0.99, 0.25, 0.9197, 0.4197, 0.51, 0.25, 0.5803, 0.4197, 0.5803, 0.4197, 0.51, 0.25, 0.75, 0.01, 0.5803, 0.08029, 0.5803, 0.08029, 0.75, 0.01, 0.99, 0.25, 0.9197, 0.08029, 0.9197, 0.08029, 0.99, 0.25, 0.75, 0.49, 0.9197, 0.4197, 0.9197, 0.4197, 0.75, 0.49, 0.5803, 0.4197, 0.75, 0.49, 0.75, 0.49, 0.5803, 0.4197, 0.5803, 0.08029, 0.51, 0.25, 0.51, 0.25, 0.5803, 0.08029, 0.9197, 0.08029, 0.75, 0.01, 0.75, 0.01, 0.9197, 0.08029, 1.0, 0.75, 1.0, 1.0, 0.875, 1.0, 0.875, 0.75, 0.875, 0.75, 0.875, 1.0, 0.75, 1.0, 0.75, 0.75, 0.75, 0.75, 0.75, 1.0, 0.625, 1.0, 0.625, 0.75, 0.625, 0.75, 0.625, 1.0, 0.5, 1.0, 0.5, 0.75, 0.5, 0.75, 0.5, 1.0, 0.375, 1.0, 0.375, 0.75, 0.375, 0.75, 0.375, 1.0, 0.25, 1.0, 0.25, 0.75, 0.4197, 0.4197, 0.25, 0.49, 0.08029, 0.4197, 0.01, 0.25, 0.08029, 0.08029, 0.25, 0.01, 0.4197, 0.08029, 0.49, 0.25, 0.25, 0.75, 0.25, 1.0, 0.125, 1.0, 0.125, 0.75, 0.125, 0.75, 0.125, 1.0, 0.0, 1.0, 0.0, 0.75, 0.75, 0.49, 0.9197, 0.4197, 0.99, 0.25, 0.9197, 0.08029, 0.75, 0.01, 0.5803, 0.08029, 0.51, 0.25, 0.5803, 0.4197, 0.125, 0.7196, 0.125, 0.75, 0.0, 0.75, 0.0, 0.7196, 0.25, 0.7196, 0.25, 0.75, 0.125, 0.75, 0.125, 0.7196, 0.375, 0.7196, 0.375, 0.75, 0.25, 0.75, 0.25, 0.7196, 0.5, 0.7196, 0.5, 0.75, 0.375, 0.75, 0.375, 0.7196, 0.625, 0.7196, 0.625, 0.75, 0.5, 0.75, 0.5, 0.7196, 0.75, 0.7196, 0.75, 0.75, 0.625, 0.75, 0.625, 0.7196, 0.875, 0.7196, 0.875, 0.75, 0.75, 0.75, 0.75, 0.7196, 1.0, 0.7196, 1.0, 0.75, 0.875, 0.75, 0.875, 0.7196, 1.0, 0.5, 1.0, 0.7196, 0.875, 0.7196, 0.875, 0.5, 0.875, 0.5, 0.875, 0.7196, 0.75, 0.7196, 0.75, 0.5, 0.75, 0.5, 0.75, 0.7196, 0.625, 0.7196, 0.625, 0.5, 0.625, 0.5, 0.625, 0.7196, 0.5, 0.7196, 0.5, 0.5, 0.5, 0.5, 0.5, 0.7196, 0.375, 0.7196, 0.375, 0.5, 0.375, 0.5, 0.375, 0.7196, 0.25, 0.7196, 0.25, 0.5, 0.25, 0.5, 0.25, 0.7196, 0.125, 0.7196, 0.125, 0.5, 0.125, 0.5, 0.125, 0.7196, 0.0, 0.7196, 0.0, 0.5])
me_cube_003.use_remesh_fix_poles = True
me_cube_003.use_remesh_preserve_attributes = False
me_cube_003.update()
me_cube_004 = bpy.data.meshes.new('Cube.004')
me_cube_004.from_pydata([(-1.0, -0.9627, -1.0), (-1.0, -0.9627, 1.0), (-1.0, 1.037, -1.0), (-1.0, 1.037, 1.0), (1.0, -0.9627, -1.0), (1.0, -0.9627, 1.0), (1.0, 1.037, -1.0), (1.0, 1.037, 1.0)], [], [(0, 1, 3, 2), (2, 3, 7, 6), (6, 7, 5, 4), (4, 5, 1, 0), (2, 6, 4, 0), (7, 3, 1, 5)])
_uv = me_cube_004.uv_layers.new(name='UVMap')
_uv.uv.foreach_set('vector', [0.375, 0.0, 0.625, 0.0, 0.625, 0.25, 0.375, 0.25, 0.375, 0.25, 0.625, 0.25, 0.625, 0.5, 0.375, 0.5, 0.375, 0.5, 0.625, 0.5, 0.625, 0.75, 0.375, 0.75, 0.375, 0.75, 0.625, 0.75, 0.625, 1.0, 0.375, 1.0, 0.125, 0.5, 0.375, 0.5, 0.375, 0.75, 0.125, 0.75, 0.625, 0.5, 0.875, 0.5, 0.875, 0.75, 0.625, 0.75])
me_cube_004.use_remesh_fix_poles = True
me_cube_004.use_remesh_preserve_attributes = False
me_cube_004.update()
me_cube_016 = bpy.data.meshes.new('Cube.016')
me_cube_016.from_pydata([(-0.722, 0.4106, -1.289), (-0.7339, 0.4492, -1.163), (-0.7735, 0.4058, -0.9827), (-0.7515, 0.4135, -0.7961), (-0.7027, 0.5492, -1.083), (-0.7015, 0.5488, -0.9744), (-0.6822, 0.5362, -0.7924), (-0.6363, 0.5025, -1.329), (-0.6722, 0.5276, -1.222), (-0.5809, 0.6156, -1.289), (-0.6208, 0.6136, -1.164), (-0.5937, 0.667, -0.9837), (-0.5924, 0.6447, -0.797), (-0.682, 0.3848, -1.273), (-0.6918, 0.4245, -1.152), (-0.7285, 0.3839, -0.984), (-0.7075, 0.3904, -0.8013), (-0.6618, 0.5211, -1.077), (-0.6604, 0.5205, -0.9756), (-0.6412, 0.508, -0.7977), (-0.597, 0.4756, -1.313), (-0.6328, 0.5006, -1.207), (-0.5425, 0.5876, -1.274), (-0.5826, 0.5832, -1.153), (-0.5572, 0.6329, -0.985), (-0.5551, 0.6119, -0.8022), (-0.2329, 0.2535, -0.8407), (-0.2226, 0.2692, -0.8483), (-0.2171, 0.2751, -0.8669), (-0.2197, 0.2677, -0.8856), (-0.2287, 0.2513, -0.8935), (-0.239, 0.2356, -0.8859), (-0.2445, 0.2297, -0.8673), (-0.242, 0.2371, -0.8486), (-0.4632, 0.3925, -0.8648), (-0.453, 0.4082, -0.8724), (-0.4475, 0.4141, -0.891), (-0.45, 0.4067, -0.9097), (-0.459, 0.3903, -0.9176), (-0.4693, 0.3746, -0.91), (-0.4748, 0.3687, -0.8914), (-0.4723, 0.3761, -0.8727), (-0.4627, 0.3922, -0.8722), (-0.4553, 0.4035, -0.8777), (-0.4513, 0.4077, -0.8911), (-0.4531, 0.4024, -0.9045), (-0.4596, 0.3906, -0.9102), (-0.467, 0.3793, -0.9047), (-0.471, 0.3751, -0.8913), (-0.4692, 0.3804, -0.8778), (-0.6043, 0.4777, -0.887), (-0.5969, 0.489, -0.8925), (-0.593, 0.4932, -0.9059), (-0.5948, 0.4879, -0.9194), (-0.6013, 0.4761, -0.925), (-0.6087, 0.4648, -0.9195), (-0.6126, 0.4605, -0.9061), (-0.6108, 0.4659, -0.8927), (-0.2123, 0.2907, -0.8232), (-0.1852, 0.2744, -0.8331), (-0.172, 0.2667, -0.8624), (-0.1804, 0.272, -0.894), (-0.2054, 0.2872, -0.9093), (-0.2325, 0.3034, -0.8994), (-0.2457, 0.3112, -0.8701), (-0.2373, 0.3059, -0.8385), (-0.2585, 0.2141, -0.8238), (-0.2314, 0.1978, -0.8337), (-0.2182, 0.1901, -0.863), (-0.2265, 0.1953, -0.8945), (-0.2516, 0.2105, -0.9099), (-0.2787, 0.2268, -0.9), (-0.2919, 0.2345, -0.8707), (-0.2835, 0.2293, -0.8391), (-0.6075, 0.5291, -0.8645), (-0.5804, 0.5129, -0.8744), (-0.5672, 0.5051, -0.9037), (-0.5756, 0.5104, -0.9353), (-0.6006, 0.5256, -0.9506), (-0.6277, 0.5419, -0.9407), (-0.6409, 0.5496, -0.9114), (-0.6325, 0.5443, -0.8799), (-0.6537, 0.4525, -0.8651), (-0.6266, 0.4363, -0.875), (-0.6134, 0.4285, -0.9043), (-0.6217, 0.4338, -0.9359), (-0.6468, 0.449, -0.9512), (-0.6738, 0.4652, -0.9413), (-0.6871, 0.473, -0.912), (-0.6787, 0.4677, -0.8804), (-0.2166, 0.2715, -0.8387), (-0.2094, 0.2826, -0.3387), (-0.2036, 0.2526, -0.8387), (-0.1906, 0.2553, -0.3387), (-0.2077, 0.23, -0.8387), (-0.1965, 0.2228, -0.3387), (-0.2266, 0.2169, -0.8387), (-0.2238, 0.204, -0.3387), (-0.2492, 0.2211, -0.8387), (-0.2564, 0.2099, -0.3387), (-0.2622, 0.24, -0.8387), (-0.2752, 0.2372, -0.3387), (-0.2581, 0.2626, -0.8387), (-0.2692, 0.2698, -0.3387), (-0.2392, 0.2756, -0.8387), (-0.2419, 0.2886, -0.3387), (-0.2099, 0.2819, -0.5887), (-0.1914, 0.2552, -0.5887), (-0.1973, 0.2233, -0.5887), (-0.224, 0.2048, -0.5887), (-0.2559, 0.2107, -0.5887), (-0.2743, 0.2374, -0.5887), (-0.2685, 0.2693, -0.5887), (-0.2418, 0.2877, -0.5887), (-0.2036, 0.2526, -0.6191), (-0.2077, 0.23, -0.6191), (-0.2266, 0.2169, -0.6191), (-0.2492, 0.2211, -0.6191), (-0.2622, 0.24, -0.6191), (-0.2581, 0.2626, -0.6191), (-0.2392, 0.2756, -0.6191), (-0.2166, 0.2715, -0.6191)], [], [(4, 1, 2, 5), (5, 2, 3, 6), (8, 7, 0, 1), (9, 7, 8, 10), (10, 8, 1, 4), (11, 10, 4, 5), (12, 11, 5, 6), (17, 18, 15, 14), (18, 19, 16, 15), (21, 14, 13, 20), (22, 23, 21, 20), (23, 17, 14, 21), (24, 18, 17, 23), (25, 19, 18, 24), (6, 3, 16, 19), (7, 9, 22, 20), (9, 10, 23, 22), (10, 11, 24, 23), (12, 6, 19, 25), (11, 12, 25, 24), (1, 0, 13, 14), (0, 7, 20, 13), (2, 1, 14, 15), (3, 2, 15, 16), (26, 33, 32, 31, 30, 29, 28, 27), (39, 40, 48, 47), (32, 33, 41, 40), (30, 31, 39, 38), (28, 29, 37, 36), (26, 27, 35, 34), (33, 26, 34, 41), (31, 32, 40, 39), (29, 30, 38, 37), (27, 28, 36, 35), (42, 43, 51, 50), (37, 38, 46, 45), (35, 36, 44, 43), (40, 41, 49, 48), (38, 39, 47, 46), (36, 37, 45, 44), (34, 35, 43, 42), (41, 34, 42, 49), (50, 51, 52, 53, 54, 55, 56, 57), (49, 42, 50, 57), (47, 48, 56, 55), (45, 46, 54, 53), (43, 44, 52, 51), (48, 49, 57, 56), (46, 47, 55, 54), (44, 45, 53, 52), (58, 65, 64, 63, 62, 61, 60, 59), (66, 67, 68, 69, 70, 71, 72, 73), (59, 60, 68, 67), (64, 65, 73, 72), (62, 63, 71, 70), (60, 61, 69, 68), (58, 59, 67, 66), (65, 58, 66, 73), (63, 64, 72, 71), (61, 62, 70, 69), (74, 81, 80, 79, 78, 77, 76, 75), (82, 83, 84, 85, 86, 87, 88, 89), (75, 76, 84, 83), (80, 81, 89, 88), (78, 79, 87, 86), (76, 77, 85, 84), (74, 75, 83, 82), (81, 74, 82, 89), (79, 80, 88, 87), (77, 78, 86, 85), (106, 91, 93, 107), (107, 93, 95, 108), (108, 95, 97, 109), (109, 97, 99, 110), (110, 99, 101, 111), (111, 101, 103, 112), (93, 91, 105, 103, 101, 99, 97, 95), (112, 103, 105, 113), (113, 105, 91, 106), (90, 92, 94, 96, 98, 100, 102, 104), (120, 113, 106, 121), (119, 112, 113, 120), (118, 111, 112, 119), (117, 110, 111, 118), (116, 109, 110, 117), (115, 108, 109, 116), (114, 107, 108, 115), (121, 106, 107, 114), (90, 121, 114, 92), (92, 114, 115, 94), (94, 115, 116, 96), (96, 116, 117, 98), (98, 117, 118, 100), (100, 118, 119, 102), (102, 119, 120, 104), (104, 120, 121, 90)])
_uv = me_cube_016.uv_layers.new(name='UVMap')
_uv.uv.foreach_set('vector', [0.0, 0.0, 0.0, 0.0, 0.0, 0.0, 0.0, 0.0, 0.0, 0.0, 0.0, 0.0, 0.0, 0.0, 0.0, 0.0, 0.0, 0.0, 0.0, 0.0, 0.0, 0.0, 0.0, 0.0, 0.0, 0.0, 0.0, 0.0, 0.0, 0.0, 0.0, 0.0, 0.0, 0.0, 0.0, 0.0, 0.0, 0.0, 0.0, 0.0, 0.0, 0.0, 0.0, 0.0, 0.0, 0.0, 0.0, 0.0, 0.0, 0.0, 0.0, 0.0, 0.0, 0.0, 0.0, 0.0, 0.0, 0.0, 0.0, 0.0, 0.0, 0.0, 0.0, 0.0, 0.0, 0.0, 0.0, 0.0, 0.0, 0.0, 0.0, 0.0, 0.0, 0.0, 0.0, 0.0, 0.0, 0.0, 0.0, 0.0, 0.0, 0.0, 0.0, 0.0, 0.0, 0.0, 0.0, 0.0, 0.0, 0.0, 0.0, 0.0, 0.0, 0.0, 0.0, 0.0, 0.0, 0.0, 0.0, 0.0, 0.0, 0.0, 0.0, 0.0, 0.0, 0.0, 0.0, 0.0, 0.0, 0.0, 0.0, 0.0, 0.0, 0.0, 0.0, 0.0, 0.0, 0.0, 0.0, 0.0, 0.0, 0.0, 0.0, 0.0, 0.0, 0.0, 0.0, 0.0, 0.0, 0.0, 0.0, 0.0, 0.0, 0.0, 0.0, 0.0, 0.0, 0.0, 0.0, 0.0, 0.0, 0.0, 0.0, 0.0, 0.0, 0.0, 0.0, 0.0, 0.0, 0.0, 0.0, 0.0, 0.0, 0.0, 0.0, 0.0, 0.0, 0.0, 0.0, 0.0, 0.0, 0.0, 0.0, 0.0, 0.0, 0.0, 0.0, 0.0, 0.0, 0.0, 0.0, 0.0, 0.0, 0.0, 0.0, 0.0, 0.0, 0.0, 0.0, 0.0, 0.0, 0.0, 0.0, 0.0, 0.0, 0.0, 0.0, 0.0, 0.0, 0.0, 0.0, 0.0, 0.75, 0.49, 0.5803, 0.4197, 0.51, 0.25, 0.5803, 0.08029, 0.75, 0.01, 0.9197, 0.08029, 0.99, 0.25, 0.9197, 0.4197, 0.5803, 0.08029, 0.51, 0.25, 0.51, 0.25, 0.5803, 0.08029, 0.51, 0.25, 0.5803, 0.4197, 0.5803, 0.4197, 0.51, 0.25, 0.75, 0.01, 0.5803, 0.08029, 0.5803, 0.08029, 0.75, 0.01, 0.99, 0.25, 0.9197, 0.08029, 0.9197, 0.08029, 0.99, 0.25, 0.75, 0.49, 0.9197, 0.4197, 0.9197, 0.4197, 0.75, 0.49, 0.5803, 0.4197, 0.75, 0.49, 0.75, 0.49, 0.5803, 0.4197, 0.5803, 0.08029, 0.51, 0.25, 0.51, 0.25, 0.5803, 0.08029, 0.9197, 0.08029, 0.75, 0.01, 0.75, 0.01, 0.9197, 0.08029, 0.9197, 0.4197, 0.99, 0.25, 0.99, 0.25, 0.9197, 0.4197, 0.75, 0.49, 0.9197, 0.4197, 0.9197, 0.4197, 0.75, 0.49, 0.9197, 0.08029, 0.75, 0.01, 0.75, 0.01, 0.9197, 0.08029, 0.9197, 0.4197, 0.99, 0.25, 0.99, 0.25, 0.9197, 0.4197, 0.51, 0.25, 0.5803, 0.4197, 0.5803, 0.4197, 0.51, 0.25, 0.75, 0.01, 0.5803, 0.08029, 0.5803, 0.08029, 0.75, 0.01, 0.99, 0.25, 0.9197, 0.08029, 0.9197, 0.08029, 0.99, 0.25, 0.75, 0.49, 0.9197, 0.4197, 0.9197, 0.4197, 0.75, 0.49, 0.5803, 0.4197, 0.75, 0.49, 0.75, 0.49, 0.5803, 0.4197, 0.75, 0.49, 0.9197, 0.4197, 0.99, 0.25, 0.9197, 0.08029, 0.75, 0.01, 0.5803, 0.08029, 0.51, 0.25, 0.5803, 0.4197, 0.5803, 0.4197, 0.75, 0.49, 0.75, 0.49, 0.5803, 0.4197, 0.5803, 0.08029, 0.51, 0.25, 0.51, 0.25, 0.5803, 0.08029, 0.9197, 0.08029, 0.75, 0.01, 0.75, 0.01, 0.9197, 0.08029, 0.9197, 0.4197, 0.99, 0.25, 0.99, 0.25, 0.9197, 0.4197, 0.51, 0.25, 0.5803, 0.4197, 0.5803, 0.4197, 0.51, 0.25, 0.75, 0.01, 0.5803, 0.08029, 0.5803, 0.08029, 0.75, 0.01, 0.99, 0.25, 0.9197, 0.08029, 0.9197, 0.08029, 0.99, 0.25, 0.75, 0.49, 0.5803, 0.4197, 0.51, 0.25, 0.5803, 0.08029, 0.75, 0.01, 0.9197, 0.08029, 0.99, 0.25, 0.9197, 0.4197, 0.75, 0.49, 0.9197, 0.4197, 0.99, 0.25, 0.9197, 0.08029, 0.75, 0.01, 0.5803, 0.08029, 0.51, 0.25, 0.5803, 0.4197, 0.9197, 0.4197, 0.99, 0.25, 0.99, 0.25, 0.9197, 0.4197, 0.51, 0.25, 0.5803, 0.4197, 0.5803, 0.4197, 0.51, 0.25, 0.75, 0.01, 0.5803, 0.08029, 0.5803, 0.08029, 0.75, 0.01, 0.99, 0.25, 0.9197, 0.08029, 0.9197, 0.08029, 0.99, 0.25, 0.75, 0.49, 0.9197, 0.4197, 0.9197, 0.4197, 0.75, 0.49, 0.5803, 0.4197, 0.75, 0.49, 0.75, 0.49, 0.5803, 0.4197, 0.5803, 0.08029, 0.51, 0.25, 0.51, 0.25, 0.5803, 0.08029, 0.9197, 0.08029, 0.75, 0.01, 0.75, 0.01, 0.9197, 0.08029, 0.75, 0.49, 0.5803, 0.4197, 0.51, 0.25, 0.5803, 0.08029, 0.75, 0.01, 0.9197, 0.08029, 0.99, 0.25, 0.9197, 0.4197, 0.75, 0.49, 0.9197, 0.4197, 0.99, 0.25, 0.9197, 0.08029, 0.75, 0.01, 0.5803, 0.08029, 0.51, 0.25, 0.5803, 0.4197, 0.9197, 0.4197, 0.99, 0.25, 0.99, 0.25, 0.9197, 0.4197, 0.51, 0.25, 0.5803, 0.4197, 0.5803, 0.4197, 0.51, 0.25, 0.75, 0.01, 0.5803, 0.08029, 0.5803, 0.08029, 0.75, 0.01, 0.99, 0.25, 0.9197, 0.08029, 0.9197, 0.08029, 0.99, 0.25, 0.75, 0.49, 0.9197, 0.4197, 0.9197, 0.4197, 0.75, 0.49, 0.5803, 0.4197, 0.75, 0.49, 0.75, 0.49, 0.5803, 0.4197, 0.5803, 0.08029, 0.51, 0.25, 0.51, 0.25, 0.5803, 0.08029, 0.9197, 0.08029, 0.75, 0.01, 0.75, 0.01, 0.9197, 0.08029, 1.0, 0.75, 1.0, 1.0, 0.875, 1.0, 0.875, 0.75, 0.875, 0.75, 0.875, 1.0, 0.75, 1.0, 0.75, 0.75, 0.75, 0.75, 0.75, 1.0, 0.625, 1.0, 0.625, 0.75, 0.625, 0.75, 0.625, 1.0, 0.5, 1.0, 0.5, 0.75, 0.5, 0.75, 0.5, 1.0, 0.375, 1.0, 0.375, 0.75, 0.375, 0.75, 0.375, 1.0, 0.25, 1.0, 0.25, 0.75, 0.4197, 0.4197, 0.25, 0.49, 0.08029, 0.4197, 0.01, 0.25, 0.08029, 0.08029, 0.25, 0.01, 0.4197, 0.08029, 0.49, 0.25, 0.25, 0.75, 0.25, 1.0, 0.125, 1.0, 0.125, 0.75, 0.125, 0.75, 0.125, 1.0, 0.0, 1.0, 0.0, 0.75, 0.75, 0.49, 0.9197, 0.4197, 0.99, 0.25, 0.9197, 0.08029, 0.75, 0.01, 0.5803, 0.08029, 0.51, 0.25, 0.5803, 0.4197, 0.125, 0.7196, 0.125, 0.75, 0.0, 0.75, 0.0, 0.7196, 0.25, 0.7196, 0.25, 0.75, 0.125, 0.75, 0.125, 0.7196, 0.375, 0.7196, 0.375, 0.75, 0.25, 0.75, 0.25, 0.7196, 0.5, 0.7196, 0.5, 0.75, 0.375, 0.75, 0.375, 0.7196, 0.625, 0.7196, 0.625, 0.75, 0.5, 0.75, 0.5, 0.7196, 0.75, 0.7196, 0.75, 0.75, 0.625, 0.75, 0.625, 0.7196, 0.875, 0.7196, 0.875, 0.75, 0.75, 0.75, 0.75, 0.7196, 1.0, 0.7196, 1.0, 0.75, 0.875, 0.75, 0.875, 0.7196, 1.0, 0.5, 1.0, 0.7196, 0.875, 0.7196, 0.875, 0.5, 0.875, 0.5, 0.875, 0.7196, 0.75, 0.7196, 0.75, 0.5, 0.75, 0.5, 0.75, 0.7196, 0.625, 0.7196, 0.625, 0.5, 0.625, 0.5, 0.625, 0.7196, 0.5, 0.7196, 0.5, 0.5, 0.5, 0.5, 0.5, 0.7196, 0.375, 0.7196, 0.375, 0.5, 0.375, 0.5, 0.375, 0.7196, 0.25, 0.7196, 0.25, 0.5, 0.25, 0.5, 0.25, 0.7196, 0.125, 0.7196, 0.125, 0.5, 0.125, 0.5, 0.125, 0.7196, 0.0, 0.7196, 0.0, 0.5])
me_cube_016.use_remesh_fix_poles = True
me_cube_016.use_remesh_preserve_attributes = False
me_cube_016.update()

# ---- objects
ob_light = bpy.data.objects.new('Light', light_light)
ob_camera = bpy.data.objects.new('Camera', cam_camera)
ob_cube_001 = bpy.data.objects.new('Cube.001', me_cube_002)
ob_cube = bpy.data.objects.new('Cube', me_cube_003)
ob_cube_002 = bpy.data.objects.new('Cube.002', me_cube_004)
ob_cube_004 = bpy.data.objects.new('Cube.004', me_cube_016)

# ---- transforms, parenting, visibility, modifiers, constraints
ob_light.location = (4.076, 1.005, 7.231)
ob_light.rotation_euler = (0.6503, 0.05522, 1.866)
ob_light.lock_rotations_4d = False
ob_light.empty_display_type = 'ARROWS'
ob_light.color = (0.0, 0.0, 0.0, 0.0)
ob_light.lineart.crease_threshold = 0.0
ob_camera.location = (7.359, -6.926, 6.286)
ob_camera.rotation_euler = (1.109, 0.0, 0.8149)
ob_camera.lock_rotations_4d = False
ob_camera.empty_display_type = 'ARROWS'
ob_camera.color = (0.0, 0.0, 0.0, 0.0)
ob_camera.display_type = 'WIRE'
ob_camera.lineart.crease_threshold = 0.0
ob_cube_001.location = (0.0, -1.513, 0.0)
ob_cube_001.hide_render = True
ob_cube_001.visible_camera = False
ob_cube_001.visible_diffuse = False
ob_cube_001.visible_glossy = False
ob_cube_001.visible_transmission = False
ob_cube_001.visible_volume_scatter = False
ob_cube_001.display_type = 'BOUNDS'
ob_cube.location = (0.0, 0.0, 1.328)
ob_cube_002.location = (0.0, -1.533, 0.0)
ob_cube_002.hide_render = True
ob_cube_002.visible_camera = False
ob_cube_002.visible_diffuse = False
ob_cube_002.visible_glossy = False
ob_cube_002.visible_transmission = False
ob_cube_002.visible_volume_scatter = False
ob_cube_002.display_type = 'BOUNDS'
ob_cube_004.location = (0.0, 0.0, 1.328)
ob_cube_004.scale = (-1.0, 1.0, 1.0)

# ---- collection membership
col_collection.objects.link(ob_light)
col_collection.objects.link(ob_camera)
col_collection.objects.link(ob_cube_001)
col_collection.objects.link(ob_cube)
col_collection.objects.link(ob_cube_002)
col_collection.objects.link(ob_cube_004)

# ---- scene / render settings (as saved in the file)
scene.camera = ob_camera
scene.frame_start = 1; scene.frame_end = 250; scene.frame_set(1)
scene.render.engine = 'BLENDER_EEVEE_NEXT'
scene.cycles.use_denoising = False
scene.cycles.samples = 128
scene.cycles.sampling_pattern = 'TABULATED_SOBOL'
scene.cycles.use_adaptive_sampling = False
scene.cycles.use_light_tree = False
scene.view_settings.view_transform = 'Filmic'
bpy.context.view_layer.update()
